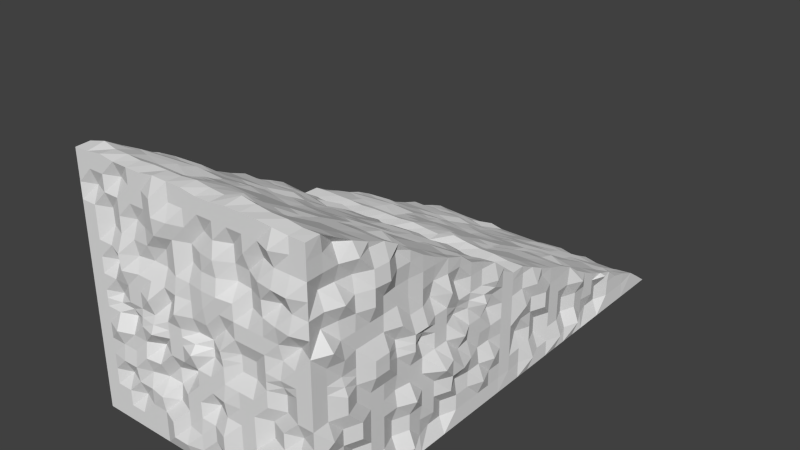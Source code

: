 # Source: baseRock-CurrentWIP.blend  (saved by Blender 2.69.0; exported with 4.5.12 LTS)
import bpy
from mathutils import Matrix  # noqa: F401  (used for matrix-valued properties, if any)

bpy.ops.wm.read_factory_settings(use_empty=True)
scene = bpy.context.scene
scene.name = 'Scene'

# ---- collections
col_collection_1 = bpy.data.collections.new('Collection 1'); scene.collection.children.link(col_collection_1)

# ---- world
world_world = bpy.data.worlds.new('World'); scene.world = world_world
world_world.color = (0.05088, 0.05088, 0.05088)
world_world.use_sun_shadow = False
world_world.sun_shadow_jitter_overblur = 0.0
world_world.cycles.sampling_method = 'MANUAL'
world_world.cycles.sample_map_resolution = 256

# ---- meshes
me_cube_002 = bpy.data.meshes.new('Cube.002')
me_cube_002.from_pydata([(-1.0, -1.0, 1.0), (1.0, 1.0, 1.0), (1.0, -1.0, 1.0), (-1.0, -0.9999, 1.938), (-1.0, 1.0, 1.001), (1.0, 1.0, 1.001), (1.0, -1.001, 1.938), (-1.0, -0.007612, 1.505), (-1.0, 0.0, 1.0), (0.0, 1.0, 1.0), (0.9944, 0.005569, 1.5), (1.0, 0.0, 1.0), (0.0, -0.989, 1.938), (0.0, -1.0, 1.0), (0.0, 0.0, 0.9946), (-1.0, 0.5022, 1.265), (-1.0, -0.5, 1.0), (0.5, 1.0, 1.0), (-0.5, 1.0, 1.0), (1.0, -0.5023, 1.763), (1.0, -1.0, 1.5), (1.0, 0.5, 1.0), (-0.5, -1.036, 1.938), (0.5, -1.0, 1.0), (-1.0, -1.0, 1.5), (-1.0, -0.5023, 1.763), (-1.0, 0.5, 1.0), (0.9944, 0.5056, 1.25), (1.0, -0.5, 1.0), (0.5, -0.9804, 1.938), (-0.5, -1.0, 1.0), (-0.9778, 0.005569, 1.25), (-1.02, -0.4944, 1.5), (0.0, -1.0, 1.5), (0.5, 0.0, 1.0), (-0.5, 0.0, 1.0), (0.0, -0.5, 1.0), (0.0, 0.5, 1.0), (-0.5, -0.974, 1.5), (0.5, 0.5, 1.023), (0.5, -1.0, 1.5), (0.5, -0.5, 1.0), (-0.5, -0.5, 1.023), (-0.5, 0.5, 1.0), (-1.0, 0.7692, 1.159), (0.9944, -0.4944, 1.5), (-1.0, -0.75, 1.0), (0.75, 1.0, 1.0), (-0.75, 1.0, 1.0), (1.0, -0.7603, 1.879), (1.0, -1.0, 1.25), (1.0, 0.75, 1.0), (-0.75, -1.013, 1.938), (0.75, -1.0, 1.0), (-1.0, -1.0, 1.25), (-1.0, -0.7603, 1.879), (-1.0, 0.75, 1.0), (-1.0, 0.875, 1.001), (1.0, 0.7714, 1.162), (1.0, -0.75, 1.0), (0.75, -1.015, 1.938), (-0.75, -1.0, 1.0), (0.9778, 0.005569, 1.25), (0.0, -1.017, 1.25), (0.75, 0.0, 1.0), (-0.75, 0.0, 0.9751), (0.0, -0.75, 1.0), (0.0, 0.25, 1.0), (-1.0, 0.2502, 1.388), (-1.0, -0.25, 1.0), (0.25, 1.0, 1.0), (-0.25, 1.0, 1.0), (1.0, -0.2379, 1.654), (1.0, -1.0, 1.75), (1.0, 0.25, 1.0), (-0.25, -0.9798, 1.938), (0.25, -1.0, 1.0), (-1.0, -1.0, 1.75), (-1.0, -0.2383, 1.653), (-1.0, 0.25, 1.0), (1.0, 0.2505, 1.389), (1.0, -0.25, 1.0), (0.25, -0.9882, 1.938), (-0.25, -1.0, 1.0), (0.9944, -0.4944, 1.25), (0.9944, -0.7444, 1.5), (0.9944, -0.2444, 1.5), (0.0, -1.0, 1.75), (0.25, 0.0, 1.015), (-0.25, 0.0, 1.0), (0.0, -0.25, 1.0), (0.0, 0.75, 0.9792), (-0.5, -0.9887, 1.25), (-0.5, -0.99, 1.75), (-0.25, -0.9379, 1.5), (-0.75, -0.9883, 1.5), (0.75, 0.5, 0.9792), (0.25, 0.5, 1.023), (0.5, 0.25, 1.0), (0.5, 0.75, 1.0), (0.9477, -0.2444, 1.25), (0.9477, 0.2556, 1.25), (0.9944, -0.7444, 1.25), (1.041, -0.7444, 1.75), (0.9778, 0.005569, 1.125), (0.9944, 0.5056, 1.125), (0.5, -1.0, 1.25), (0.5, -1.0, 1.75), (0.75, -1.0, 1.5), (0.25, -1.0, 1.5), (0.75, -0.5, 1.023), (0.25, -0.5, 1.023), (0.5, -0.75, 1.0), (0.5, -0.25, 1.0), (-0.25, -0.5, 1.0), (-0.75, -0.5, 0.9985), (-0.5, -0.75, 0.9751), (-0.5, -0.25, 1.0), (-0.25, 0.5, 1.0), (-0.75, 0.5, 1.023), (-0.5, 0.25, 1.0), (-0.5, 0.75, 1.0), (-0.75, -0.9875, 1.25), (0.75, 0.75, 1.0), (0.9944, -0.4944, 1.125), (0.9944, -0.8694, 1.5), (0.9944, -0.3694, 1.5), (0.25, -1.047, 1.25), (0.75, -0.25, 1.0), (-0.25, -0.25, 0.9792), (-0.25, 0.75, 0.9792), (-0.25, -1.047, 1.25), (-0.25, -1.0, 1.75), (-0.75, -1.034, 1.75), (0.75, 0.25, 0.9792), (0.25, 0.25, 1.023), (0.25, 0.75, 0.9792), (0.9944, 0.005569, 1.375), (0.9944, -0.4944, 1.375), (0.9944, -0.4944, 1.625), (1.041, -0.6194, 1.5), (1.057, -0.1194, 1.5), (0.75, -1.0, 1.25), (0.75, -0.9537, 1.75), (0.25, -1.0, 1.75), (0.75, -0.75, 1.0), (0.25, -0.75, 1.0), (0.25, -0.25, 1.0), (-0.25, -0.75, 1.0), (-0.75, -0.75, 0.9751), (-0.75, -0.25, 1.023), (-0.25, 0.25, 1.0), (-0.75, 0.25, 0.9751), (-0.75, 0.75, 1.0), (-1.0, -0.875, 1.0), (0.875, 1.0, 1.0), (-0.875, 1.0, 1.0), (1.0, -0.8858, 1.941), (1.0, -1.0, 1.125), (1.0, 0.875, 1.0), (-0.875, -0.9894, 1.938), (0.875, -1.0, 1.0), (-1.0, -1.0, 1.125), (-0.9944, -0.8694, 1.938), (-1.0, 0.8846, 1.08), (-0.9944, -0.8694, 1.875), (1.0, 0.8835, 1.084), (1.0, -0.875, 1.0), (0.875, -0.9918, 1.937), (-0.875, -1.0, 1.0), (1.0, 0.6403, 1.217), (-0.9944, -0.6194, 1.625), (0.0, -1.017, 1.125), (0.875, 0.0, 1.0), (-0.875, 0.0, 1.0), (0.0, -0.875, 1.0), (0.0, 0.125, 1.0), (-1.0, 0.1176, 1.442), (-1.0, -0.125, 1.0), (0.125, 1.0, 1.0), (-0.125, 1.0, 1.0), (1.0, -0.1259, 1.576), (1.0, -1.0, 1.875), (1.0, 0.125, 1.0), (-0.125, -1.035, 1.938), (0.125, -1.0, 1.0), (-1.0, -1.0, 1.875), (-1.0, -0.1256, 1.576), (0.9944, -0.2444, 1.125), (-1.0, 0.125, 1.0), (-0.9755, -0.3694, 1.375), (1.0, 0.118, 1.443), (1.0, -0.125, 1.0), (0.125, -0.9894, 1.938), (-0.125, -1.0, 1.0), (0.9477, -0.2444, 1.375), (0.9944, -0.3694, 1.25), (0.9944, -0.1194, 1.25), (-0.9944, -0.1194, 1.375), (-0.9477, -0.1194, 1.125), (0.0, -1.047, 1.875), (0.125, 0.0, 1.0), (-0.125, 0.0, 1.015), (0.0, -0.125, 0.9792), (0.0, 0.875, 1.0), (0.9477, 0.2556, 1.125), (1.042, 0.2556, 1.375), (0.9944, 0.1306, 1.25), (0.9944, 0.3806, 1.25), (-0.5, -0.9862, 1.125), (-0.5, -1.019, 1.875), (-0.125, -1.0, 1.5), (-0.625, -1.017, 1.5), (0.875, 0.5, 0.9792), (0.125, 0.5, 0.9792), (0.5, 0.125, 1.0), (0.5, 0.625, 1.023), (1.042, -0.7444, 1.125), (0.9944, -0.7444, 1.375), (0.9944, -0.8694, 1.25), (0.9477, -0.6194, 1.25), (0.9941, -0.7444, 1.625), (0.9944, -0.8694, 1.75), (0.9944, -0.6194, 1.75), (-0.9944, 0.1306, 1.375), (-1.042, 0.3806, 1.125), (-0.9944, -0.8694, 1.375), (-0.9944, -0.6194, 1.375), (-0.9944, -0.6194, 1.125), (0.5, -1.0, 1.125), (0.5, -0.9537, 1.875), (0.875, -1.0, 1.5), (0.375, -1.0, 1.5), (0.875, -0.5, 1.0), (0.125, -0.5, 1.023), (0.5, -0.875, 1.0), (0.5, -0.375, 1.0), (-0.125, -0.5, 1.0), (-0.875, -0.5, 1.0), (-0.5, -0.875, 0.9751), (-0.5, -0.375, 1.0), (-0.125, 0.5, 0.9751), (-0.875, 0.5, 1.0), (-0.5, 0.125, 1.0), (-0.5, 0.625, 1.0), (-1.0, 0.6385, 1.215), (-1.0, -0.625, 1.0), (0.625, 1.0, 1.0), (-0.625, 1.0, 1.0), (1.0, -0.6348, 1.817), (1.0, -1.0, 1.375), (1.0, 0.625, 1.0), (-0.625, -0.9906, 1.938), (0.625, -1.0, 1.0), (-1.0, -1.0, 1.375), (-1.0, -0.6345, 1.817), (-1.0, 0.625, 1.0), (1.0, -0.625, 1.0), (0.625, -1.015, 1.938), (-0.625, -1.0, 1.0), (-0.9944, 0.6306, 1.125), (-0.9944, -0.8694, 1.625), (-0.9944, -0.3694, 1.625), (-0.9944, -0.3694, 1.125), (0.0, -1.0, 1.375), (0.625, 0.0, 1.0), (-0.625, 0.0, 0.9751), (0.0, -0.625, 1.023), (0.0, 0.375, 1.0), (-1.0, 0.389, 1.342), (-1.0, -0.375, 1.0), (0.375, 1.0, 1.0), (-0.375, 1.0, 1.0), (1.0, -0.3634, 1.716), (1.0, -1.0, 1.625), (1.0, 0.375, 1.0), (-0.375, -1.036, 1.938), (0.375, -1.0, 1.0), (-1.0, -1.0, 1.625), (-1.0, -0.3642, 1.715), (-1.0, 0.375, 1.0), (1.0, 0.3894, 1.342), (1.0, -0.375, 1.0), (0.375, -0.9669, 1.938), (-0.375, -1.0, 1.0), (-1.042, 0.1306, 1.125), (-0.9944, -0.8694, 1.125), (0.0, -1.0, 1.625), (0.375, 0.0, 1.0), (-0.375, 0.0, 1.0), (0.0, -0.375, 1.0), (0.0, 0.625, 0.9792), (1.042, -0.1194, 1.125), (0.9944, 0.3806, 1.125), (0.9944, -0.6194, 1.125), (1.041, -0.6194, 1.625), (-0.5, -0.9862, 1.375), (-0.5, -0.9879, 1.625), (-0.375, -0.9379, 1.5), (-0.875, -0.9873, 1.5), (0.625, 0.5, 1.0), (0.375, 0.5, 1.023), (0.5, 0.375, 1.0), (0.5, 0.875, 1.0), (0.9944, 0.6306, 1.125), (1.042, -0.3694, 1.125), (0.9944, -0.3694, 1.375), (0.9944, -0.1194, 1.375), (0.9477, 0.1306, 1.125), (0.9944, 0.1306, 1.375), (0.5, -1.0, 1.375), (0.5, -1.0, 1.625), (0.625, -0.9537, 1.5), (0.125, -0.9379, 1.5), (0.625, -0.5, 1.023), (0.375, -0.5, 0.9781), (0.5, -0.625, 0.9781), (0.5, -0.125, 1.0), (-0.375, -0.5, 1.023), (-0.625, -0.5, 0.9751), (-0.5, -0.625, 1.0), (-0.5, -0.125, 1.0), (-0.375, 0.5, 1.0), (-0.625, 0.5, 1.023), (-0.5, 0.375, 1.023), (-0.5, 0.875, 1.0), (0.9944, -0.8694, 1.125), (0.9477, -0.8694, 1.375), (0.9477, -0.6194, 1.375), (1.041, -0.8694, 1.625), (-0.75, -1.037, 1.125), (-0.75, -0.9896, 1.375), (-0.625, -0.9433, 1.25), (-0.875, -0.988, 1.25), (0.875, 0.75, 1.0), (0.625, 0.75, 1.0), (0.75, 0.625, 1.0), (0.75, 0.875, 1.0), (0.9944, -0.8694, 1.875), (0.9944, -0.3694, 1.625), (0.25, -1.0, 1.125), (0.25, -1.047, 1.375), (0.375, -1.0, 1.25), (0.125, -1.0, 1.25), (0.875, -0.25, 1.0), (0.625, -0.25, 1.023), (0.75, -0.375, 1.0), (0.75, -0.125, 1.0), (-0.125, -0.25, 0.9792), (-0.375, -0.25, 1.0), (-0.25, -0.375, 1.0), (-0.25, -0.125, 1.0), (-0.125, 0.75, 0.9543), (-0.375, 0.75, 0.9751), (-0.25, 0.625, 0.9751), (-0.25, 0.875, 1.0), (-1.042, 0.7556, 1.125), (-0.9944, -0.8694, 1.75), (-0.9944, -0.6194, 1.75), (-0.9944, -0.7444, 1.625), (-1.057, -0.2444, 1.625), (-0.9944, -0.3694, 1.25), (-0.9944, -0.1194, 1.25), (-0.25, -1.047, 1.125), (-0.25, -0.9523, 1.375), (-0.125, -1.0, 1.25), (-0.375, -1.0, 1.25), (-0.25, -0.9379, 1.625), (-0.25, -1.0, 1.875), (-0.125, -1.0, 1.75), (-0.375, -0.9379, 1.75), (-0.75, -0.9872, 1.625), (-0.75, -1.035, 1.875), (-0.625, -0.9888, 1.75), (-0.875, -0.9886, 1.75), (0.875, 0.25, 0.9792), (0.625, 0.25, 1.0), (0.75, 0.125, 0.9792), (0.75, 0.375, 1.0), (0.375, 0.25, 1.0), (0.125, 0.25, 1.0), (0.25, 0.125, 1.0), (0.25, 0.375, 1.023), (0.375, 0.75, 0.9792), (0.125, 0.75, 0.9792), (0.25, 0.625, 1.0), (0.25, 0.875, 1.0), (-1.042, -0.2444, 1.375), (-0.9477, -0.2444, 1.125), (-0.9944, 0.1306, 1.25), (-0.9944, 0.3806, 1.25), (-0.9944, 0.2556, 1.125), (-0.9944, -0.8694, 1.25), (-1.044, -0.6194, 1.25), (-1.042, -0.7444, 1.375), (-0.9944, -0.7444, 1.125), (-0.9944, -0.8694, 1.5), (-1.057, -0.3694, 1.5), (-0.9778, -0.4944, 1.625), (-0.9944, -0.4944, 1.375), (0.75, -0.9523, 1.125), (0.75, -1.0, 1.375), (0.875, -1.0, 1.25), (0.625, -1.047, 1.25), (0.75, -1.0, 1.625), (0.75, -0.9523, 1.875), (0.875, -1.0, 1.75), (0.625, -1.0, 1.75), (0.25, -1.019, 1.625), (0.25, -1.0, 1.875), (0.375, -1.0, 1.75), (0.125, -1.0, 1.75), (0.875, -0.75, 1.0), (0.625, -0.75, 0.9781), (0.75, -0.875, 1.0), (0.75, -0.625, 1.0), (0.375, -0.75, 1.0), (0.125, -0.75, 1.0), (0.25, -0.875, 1.0), (0.25, -0.625, 1.001), (0.375, -0.25, 1.015), (0.125, -0.25, 1.0), (0.25, -0.375, 1.0), (0.25, -0.125, 1.015), (-0.125, -0.75, 1.0), (-0.375, -0.75, 0.9751), (-0.25, -0.875, 1.0), (-0.25, -0.625, 1.0), (-0.625, -0.75, 1.0), (-0.875, -0.75, 1.0), (-0.75, -0.875, 1.0), (-0.75, -0.625, 0.9751), (-0.625, -0.25, 1.0), (-0.875, -0.25, 1.0), (-0.75, -0.375, 1.023), (-0.75, -0.125, 1.0), (-0.125, 0.25, 1.0), (-0.375, 0.25, 1.0), (-0.25, 0.125, 1.0), (-0.25, 0.375, 1.0), (-0.625, 0.25, 1.0), (-0.875, 0.25, 1.0), (-0.75, 0.125, 0.9751), (-0.75, 0.375, 1.0), (-0.625, 0.75, 1.0), (-0.875, 0.75, 1.0), (-0.75, 0.625, 1.0), (-0.75, 0.875, 1.0), (-0.875, -0.9882, 1.125), (0.875, 0.875, 1.0), (0.125, -0.9523, 1.125), (0.875, -0.125, 1.0), (-0.125, -0.125, 0.9946), (-0.125, 0.875, 1.0), (-0.9944, 0.005569, 1.375), (-0.375, -1.0, 1.125), (-0.375, -1.0, 1.625), (-0.875, -1.034, 1.625), (0.875, 0.375, 1.0), (0.375, 0.375, 1.023), (0.375, 0.875, 1.0), (0.625, -1.0, 1.125), (0.625, -0.9537, 1.625), (0.125, -1.0, 1.625), (0.875, -0.625, 1.0), (0.375, -0.625, 0.9781), (0.375, -0.125, 1.015), (-0.125, -0.625, 1.0), (-0.625, -0.625, 1.0), (-0.625, -0.125, 1.0), (-0.125, 0.375, 1.0), (-0.625, 0.375, 0.9985), (-0.625, 0.875, 1.0), (-0.9944, 0.5056, 1.125), (-0.9778, -0.6194, 1.5), (-0.625, -0.9895, 1.125), (-0.625, -0.945, 1.375), (-0.875, -0.9423, 1.375), (0.875, 0.625, 1.0), (0.625, 0.625, 1.0), (0.625, 0.875, 1.0), (-0.9944, -0.1194, 1.5), (-0.9944, -0.4944, 1.125), (0.375, -0.9523, 1.125), (0.375, -1.0, 1.375), (0.125, -1.0, 1.375), (0.875, -0.375, 1.0), (0.625, -0.375, 1.023), (0.625, -0.125, 1.0), (-0.125, -0.375, 1.023), (-0.375, -0.375, 1.0), (-0.375, -0.125, 1.0), (-0.125, 0.625, 1.0), (-0.375, 0.625, 0.9751), (-0.375, 0.875, 1.0), (-0.9778, 0.005569, 1.125), (-0.125, -1.047, 1.125), (-0.125, -1.0, 1.375), (-0.375, -1.019, 1.375), (-0.125, -0.8952, 1.625), (-0.125, -1.0, 1.875), (-0.375, -1.047, 1.875), (-0.625, -1.0, 1.625), (-0.625, -0.9892, 1.875), (-0.875, -0.9887, 1.875), (0.875, 0.125, 1.0), (0.625, 0.125, 0.9792), (0.625, 0.375, 0.9792), (0.375, 0.125, 1.0), (0.125, 0.125, 1.0), (0.125, 0.375, 1.003), (0.375, 0.625, 1.0), (0.125, 0.625, 0.9792), (0.125, 0.875, 1.0), (-0.9477, -0.7444, 1.75), (-0.9477, -0.2444, 1.25), (-0.9477, 0.2556, 1.25), (-0.9944, -0.7444, 1.25), (-0.9778, -0.7444, 1.5), (-1.057, -0.2444, 1.5), (-0.9944, -0.4944, 1.25), (0.875, -1.0, 1.125), (0.875, -1.047, 1.375), (0.625, -1.047, 1.375), (0.875, -0.9537, 1.625), (0.875, -1.0, 1.875), (0.625, -1.0, 1.875), (0.375, -1.0, 1.625), (0.375, -0.9537, 1.875), (0.125, -0.9537, 1.875), (0.875, -0.875, 1.0), (0.625, -0.875, 1.0), (0.625, -0.625, 0.9781), (0.375, -0.875, 1.0), (0.125, -0.875, 1.0), (0.125, -0.625, 1.023), (0.375, -0.375, 1.0), (0.125, -0.375, 1.023), (0.125, -0.125, 1.0), (-0.125, -0.875, 1.0), (-0.375, -0.875, 1.0), (-0.375, -0.625, 0.9751), (-0.625, -0.875, 0.9751), (-0.875, -0.875, 1.0), (-0.875, -0.625, 1.0), (-0.625, -0.375, 1.023), (-0.875, -0.375, 1.0), (-0.875, -0.125, 1.0), (-0.125, 0.125, 1.015), (-0.375, 0.125, 1.0), (-0.375, 0.375, 1.023), (-0.625, 0.125, 1.0), (-0.875, 0.125, 1.0), (-0.875, 0.375, 0.9751), (-0.625, 0.625, 1.0), (-0.875, 0.625, 1.0), (-0.875, 0.875, 1.0), (1.967e-06, 0.001556, 1.516), (1.967e-06, 0.5, 1.262), (1.967e-06, -0.5037, 1.761), (-0.5, -0.001877, 1.512), (0.5, -0.001877, 1.512), (0.5, 0.4852, 1.245), (-0.5, 0.5, 1.262), (-0.5, -0.5185, 1.744), (0.5, -0.5037, 1.761), (1.967e-06, 0.7509, 1.138), (1.967e-06, -0.739, 1.904), (-0.75, -0.001877, 1.512), (0.25, -0.001877, 1.512), (1.967e-06, 0.2394, 1.376), (1.967e-06, -0.2528, 1.636), (-0.25, -0.001877, 1.512), (0.75, 0.01124, 1.527), (0.5, 0.764, 1.153), (0.5, 0.2343, 1.37), (0.25, 0.5, 1.262), (0.75, 0.5, 1.262), (-0.5, 0.7362, 1.12), (-0.5, 0.2343, 1.37), (-0.75, 0.5, 1.262), (-0.25, 0.5, 1.262), (-0.5, -0.2528, 1.636), (-0.5, -0.7576, 1.882), (-0.75, -0.488, 1.779), (-0.25, -0.5037, 1.761), (0.5, -0.2528, 1.636), (0.5, -0.7694, 1.868), (0.25, -0.5037, 1.761), (0.75, -0.5037, 1.761), (0.75, 0.7509, 1.138), (-0.25, 0.7509, 1.138), (-0.25, -0.2397, 1.652), (0.75, -0.2397, 1.652), (0.25, 0.764, 1.153), (0.25, 0.2343, 1.37), (0.75, 0.2622, 1.402), (-0.75, 0.743, 1.128), (-0.75, 0.2491, 1.387), (-0.25, 0.2491, 1.387), (-0.75, -0.2528, 1.636), (-0.75, -0.739, 1.904), (-0.25, -0.7694, 1.868), (0.25, -0.2528, 1.636), (0.25, -0.739, 1.904), (0.75, -0.7547, 1.885), (1.967e-06, 0.8764, 1.075), (1.967e-06, -0.8733, 1.956), (-0.875, -0.001877, 1.512), (0.125, -0.001877, 1.512), (1.967e-06, 0.1236, 1.449), (1.967e-06, -0.137, 1.563), (-0.125, 0.01124, 1.527), (0.875, -0.001877, 1.512), (0.5, 0.8895, 1.091), (0.5, 0.1367, 1.465), (0.125, 0.5, 1.262), (0.625, 0.4852, 1.245), (-0.5, 0.8894, 1.091), (-0.5, 0.1088, 1.432), (-0.875, 0.513, 1.278), (-0.375, 0.5, 1.262), (-0.5, -0.1273, 1.574), (-0.5, -0.884, 1.943), (-0.875, -0.488, 1.779), (-0.375, -0.5037, 1.761), (0.5, -0.1116, 1.592), (0.5, -0.8733, 1.956), (0.125, -0.5037, 1.761), (0.625, -0.5037, 1.761), (1.967e-06, 0.6255, 1.2), (1.967e-06, -0.6135, 1.842), (-0.625, -0.01662, 1.494), (0.375, -0.001877, 1.512), (1.967e-06, 0.3745, 1.325), (1.967e-06, -0.3783, 1.699), (-0.375, -0.001877, 1.512), (0.625, 0.01124, 1.527), (0.5, 0.6255, 1.2), (0.5, 0.3598, 1.307), (0.375, 0.5, 1.262), (0.875, 0.5134, 1.278), (-0.5, 0.6107, 1.183), (-0.5, 0.3883, 1.341), (-0.625, 0.5138, 1.278), (-0.125, 0.5, 1.262), (-0.5, -0.393, 1.681), (-0.5, -0.6135, 1.842), (-0.625, -0.5037, 1.761), (-0.125, -0.5037, 1.761), (0.5, -0.3783, 1.699), (0.5, -0.6439, 1.806), (0.375, -0.5185, 1.744), (0.875, -0.5037, 1.761), (0.75, 0.8764, 1.075), (0.75, 0.6255, 1.2), (0.625, 0.7509, 1.138), (0.875, 0.7643, 1.153), (-0.25, 0.8764, 1.075), (-0.25, 0.6107, 1.183), (-0.375, 0.7509, 1.138), (-0.125, 0.7509, 1.138), (-0.25, -0.1142, 1.589), (-0.25, -0.3783, 1.699), (-0.375, -0.2528, 1.636), (-0.125, -0.2528, 1.636), (0.75, -0.09851, 1.608), (0.75, -0.3626, 1.717), (0.625, -0.2371, 1.655), (0.875, -0.2528, 1.636), (0.25, 0.8895, 1.091), (0.25, 0.6255, 1.2), (0.125, 0.764, 1.153), (0.375, 0.7509, 1.138), (0.25, 0.3745, 1.325), (0.25, 0.1236, 1.449), (0.125, 0.2491, 1.387), (0.375, 0.2343, 1.37), (0.75, 0.3876, 1.34), (0.75, 0.1367, 1.465), (0.625, 0.2491, 1.387), (0.875, 0.2491, 1.387), (-0.75, 0.8764, 1.075), (-0.75, 0.6393, 1.216), (-0.875, 0.7509, 1.138), (-0.625, 0.7509, 1.138), (-0.75, 0.3876, 1.34), (-0.75, 0.1236, 1.449), (-0.875, 0.2491, 1.387), (-0.625, 0.2481, 1.386), (-0.25, 0.3648, 1.313), (-0.25, 0.1236, 1.449), (-0.375, 0.2491, 1.387), (-0.125, 0.2394, 1.376), (-0.75, -0.1273, 1.574), (-0.75, -0.3626, 1.717), (-0.875, -0.2528, 1.636), (-0.625, -0.2528, 1.636), (-0.75, -0.6292, 1.823), (-0.75, -0.8801, 1.948), (-0.875, -0.7416, 1.901), (-0.625, -0.739, 1.904), (-0.25, -0.6292, 1.823), (-0.25, -0.8801, 1.948), (-0.375, -0.7694, 1.868), (-0.125, -0.7547, 1.885), (0.25, -0.1273, 1.574), (0.25, -0.3783, 1.699), (0.125, -0.2528, 1.636), (0.375, -0.2528, 1.636), (0.25, -0.6292, 1.823), (0.25, -0.884, 1.943), (0.125, -0.739, 1.904), (0.375, -0.7547, 1.885), (0.75, -0.6292, 1.823), (0.75, -0.8801, 1.948), (0.625, -0.7547, 1.885), (0.875, -0.7547, 1.885), (0.875, 0.882, 1.082), (-0.125, 0.8764, 1.075), (-0.125, -0.1239, 1.578), (0.875, -0.1273, 1.574), (0.375, 0.8764, 1.075), (0.375, 0.3598, 1.307), (0.875, 0.3745, 1.325), (-0.625, 0.8764, 1.075), (-0.625, 0.3883, 1.341), (-0.125, 0.3648, 1.313), (-0.625, -0.1273, 1.574), (-0.625, -0.6292, 1.823), (-0.125, -0.6292, 1.823), (0.375, -0.1273, 1.574), (0.375, -0.6282, 1.824), (0.875, -0.6292, 1.823), (0.625, 0.8764, 1.075), (0.625, 0.6255, 1.2), (0.875, 0.6255, 1.2), (-0.375, 0.8764, 1.075), (-0.375, 0.6107, 1.183), (-0.125, 0.6255, 1.2), (-0.375, -0.1421, 1.557), (-0.375, -0.3783, 1.699), (-0.125, -0.3783, 1.699), (0.625, -0.1273, 1.574), (0.625, -0.3626, 1.717), (0.875, -0.3649, 1.714), (0.125, 0.8764, 1.075), (0.125, 0.6386, 1.215), (0.375, 0.6386, 1.215), (0.125, 0.3745, 1.325), (0.125, 0.1236, 1.449), (0.375, 0.122, 1.447), (0.625, 0.3745, 1.325), (0.625, 0.1367, 1.465), (0.875, 0.1236, 1.449), (-0.875, 0.8685, 1.066), (-0.875, 0.6255, 1.2), (-0.625, 0.6393, 1.216), (-0.875, 0.3876, 1.34), (-0.875, 0.1236, 1.449), (-0.625, 0.1088, 1.432), (-0.375, 0.3745, 1.325), (-0.375, 0.1088, 1.432), (-0.125, 0.1236, 1.449), (-0.875, -0.1143, 1.589), (-0.875, -0.3783, 1.699), (-0.625, -0.3626, 1.717), (-0.875, -0.6135, 1.842), (-0.875, -0.8671, 1.943), (-0.625, -0.8801, 1.948), (-0.375, -0.6439, 1.806), (-0.375, -0.8801, 1.948), (-0.125, -0.8801, 1.948), (0.125, -0.137, 1.563), (0.125, -0.3783, 1.699), (0.375, -0.393, 1.681), (0.125, -0.6292, 1.823), (0.125, -0.8801, 1.948), (0.375, -0.8644, 1.966), (0.625, -0.6292, 1.823), (0.625, -0.8801, 1.948), (0.875, -0.8872, 1.939)], [], [(519, 481, 187, 360), (448, 162, 0, 169), (337, 47, 155, 449), (68, 269, 390, 516), (450, 172, 13, 185), (451, 173, 11, 192), (452, 202, 14, 203), (180, 719, 606, 9), (390, 516, 391, 225), (15, 390, 269), (518, 396, 226, 394), (394, 226, 392, 517), (474, 518, 394, 227), (455, 209, 30, 284), (456, 297, 38, 298), (457, 278, 24, 299), (458, 213, 21, 275), (459, 301, 39, 302), (460, 271, 17, 303), (32, 474, 227, 399), (399, 227, 393, 520), (393, 517, 395, 228), (520, 393, 228, 482), (461, 229, 23, 253), (462, 311, 40, 312), (463, 287, 33, 313), (464, 233, 28, 257), (465, 315, 41, 316), (466, 288, 34, 317), (467, 237, 36, 267), (468, 319, 42, 320), (469, 266, 35, 321), (470, 241, 37, 268), (471, 323, 43, 324), (472, 248, 18, 325), (475, 330, 61, 259), (476, 331, 122, 332), (477, 254, 54, 333), (478, 334, 51, 251), (479, 335, 123, 336), (514, 357, 261, 359), (359, 261, 396, 518), (360, 262, 397, 519), (361, 520, 482, 263), (515, 361, 263, 388), (483, 340, 76, 277), (484, 341, 127, 342), (485, 264, 63, 343), (486, 344, 81, 282), (487, 345, 128, 346), (488, 265, 64, 347), (489, 348, 90, 290), (490, 349, 129, 350), (491, 289, 89, 351), (492, 352, 91, 291), (493, 353, 130, 354), (494, 272, 71, 355), (389, 31, 495, 285), (516, 389, 285, 391), (517, 392, 286, 395), (496, 363, 83, 194), (497, 364, 131, 365), (498, 296, 92, 366), (499, 367, 94, 211), (500, 368, 132, 369), (501, 210, 93, 370), (502, 371, 95, 212), (503, 372, 133, 373), (504, 186, 77, 374), (505, 375, 74, 183), (506, 376, 134, 377), (507, 300, 96, 378), (508, 379, 98, 215), (509, 380, 135, 381), (510, 214, 97, 382), (511, 383, 99, 216), (512, 384, 136, 385), (171, 359, 518, 474), (190, 399, 520, 361), (198, 387, 515, 362), (224, 454, 31, 389), (227, 394, 517, 393), (262, 398, 32, 397), (295, 139, 45, 140), (306, 195, 100, 196), (307, 137, 62, 197), (521, 400, 53, 161), (522, 401, 142, 402), (523, 310, 106, 403), (524, 404, 108, 231), (525, 405, 143, 406), (526, 230, 107, 407), (527, 408, 109, 232), (528, 409, 144, 410), (529, 200, 87, 411), (530, 412, 59, 167), (531, 413, 145, 414), (532, 314, 110, 415), (533, 416, 112, 235), (534, 417, 146, 418), (535, 234, 111, 419), (536, 420, 113, 236), (537, 421, 147, 422), (538, 201, 88, 423), (539, 424, 66, 175), (540, 425, 148, 426), (541, 318, 114, 427), (542, 428, 116, 239), (543, 429, 149, 430), (544, 238, 115, 431), (545, 432, 117, 240), (546, 433, 150, 434), (547, 174, 65, 435), (548, 436, 67, 176), (549, 437, 151, 438), (550, 322, 118, 439), (551, 440, 120, 243), (552, 441, 152, 442), (553, 242, 119, 443), (554, 444, 121, 244), (555, 445, 153, 446), (556, 156, 48, 447), (309, 206, 101, 207), (330, 448, 169, 61), (122, 333, 448, 330), (333, 54, 162, 448), (334, 449, 159, 51), (123, 337, 449, 334), (303, 17, 247, 480), (327, 218, 102, 219), (328, 138, 84, 220), (329, 221, 85, 125), (157, 6, 182, 338), (72, 273, 339), (340, 450, 185, 76), (127, 343, 450, 340), (343, 63, 172, 450), (344, 451, 192, 81), (128, 347, 451, 344), (347, 64, 173, 451), (348, 452, 203, 90), (129, 351, 452, 348), (351, 89, 202, 452), (352, 453, 204, 91), (130, 355, 453, 352), (355, 71, 180, 453), (100, 197, 292, 188), (197, 62, 104, 292), (363, 455, 284, 83), (131, 366, 455, 363), (366, 92, 209, 455), (367, 456, 298, 94), (132, 370, 456, 367), (370, 93, 297, 456), (371, 457, 299, 95), (133, 374, 457, 371), (374, 77, 278, 457), (375, 458, 275, 74), (134, 378, 458, 375), (378, 96, 213, 458), (379, 459, 302, 98), (135, 382, 459, 379), (382, 97, 301, 459), (383, 460, 303, 99), (136, 386, 460, 383), (101, 208, 293, 205), (27, 170, 736, 641), (102, 220, 294, 217), (220, 84, 124, 294), (221, 295, 140, 85), (103, 223, 295, 221), (58, 657, 736, 170), (84, 196, 305, 124), (196, 100, 188, 305), (138, 306, 196, 84), (45, 126, 306, 138), (126, 86, 195, 306), (195, 307, 197, 100), (86, 141, 307, 195), (10, 181, 141), (400, 461, 253, 53), (142, 403, 461, 400), (403, 106, 229, 461), (404, 462, 312, 108), (143, 407, 462, 404), (407, 107, 311, 462), (408, 463, 313, 109), (144, 411, 463, 408), (411, 87, 287, 463), (412, 464, 257, 59), (145, 415, 464, 412), (415, 110, 233, 464), (416, 465, 316, 112), (146, 419, 465, 416), (419, 111, 315, 465), (420, 466, 317, 113), (147, 423, 466, 420), (423, 88, 288, 466), (424, 467, 267, 66), (148, 427, 467, 424), (427, 114, 237, 467), (428, 468, 320, 116), (149, 431, 468, 428), (431, 115, 319, 468), (432, 469, 321, 117), (150, 435, 469, 432), (435, 65, 266, 469), (436, 470, 268, 67), (151, 439, 470, 436), (439, 118, 241, 470), (440, 471, 324, 120), (152, 443, 471, 440), (443, 119, 323, 471), (444, 472, 325, 121), (153, 447, 472, 444), (447, 48, 248, 472), (62, 207, 308, 104), (207, 101, 205, 308), (137, 309, 207, 62), (209, 475, 259, 30), (92, 332, 475, 209), (332, 122, 330, 475), (296, 476, 332, 92), (38, 212, 476, 296), (212, 95, 331, 476), (331, 477, 333, 122), (95, 299, 477, 331), (299, 24, 254, 477), (213, 478, 251, 21), (96, 336, 478, 213), (336, 123, 334, 478), (300, 479, 336, 96), (39, 216, 479, 300), (216, 99, 335, 479), (335, 480, 337, 123), (99, 303, 480, 335), (386, 70, 271, 460), (219, 102, 217, 326), (125, 85, 218, 327), (218, 328, 220, 102), (85, 140, 328, 218), (140, 45, 138, 328), (222, 103, 221, 329), (139, 339, 126, 45), (229, 483, 277, 23), (106, 342, 483, 229), (342, 127, 340, 483), (310, 484, 342, 106), (40, 232, 484, 310), (232, 109, 341, 484), (341, 485, 343, 127), (109, 313, 485, 341), (313, 33, 264, 485), (233, 486, 282, 28), (110, 346, 486, 233), (346, 128, 344, 486), (314, 487, 346, 110), (41, 236, 487, 314), (236, 113, 345, 487), (345, 488, 347, 128), (113, 317, 488, 345), (317, 34, 265, 488), (237, 489, 290, 36), (114, 350, 489, 237), (350, 129, 348, 489), (318, 490, 350, 114), (42, 240, 490, 318), (240, 117, 349, 490), (349, 491, 351, 129), (117, 321, 491, 349), (321, 35, 289, 491), (241, 492, 291, 37), (118, 354, 492, 241), (354, 130, 352, 492), (322, 493, 354, 118), (43, 244, 493, 322), (244, 121, 353, 493), (353, 494, 355, 130), (121, 325, 494, 353), (325, 18, 272, 494), (172, 496, 194, 13), (63, 365, 496, 172), (365, 131, 363, 496), (264, 497, 365, 63), (33, 211, 497, 264), (211, 94, 364, 497), (364, 498, 366, 131), (94, 298, 498, 364), (298, 38, 296, 498), (287, 499, 211, 33), (87, 369, 499, 287), (369, 132, 367, 499), (200, 500, 369, 87), (12, 184, 500, 200), (368, 501, 370, 132), (276, 22, 210, 501), (75, 276, 501, 368), (297, 502, 212, 38), (93, 373, 502, 297), (373, 133, 371, 502), (210, 503, 373, 93), (82, 193, 529, 409), (372, 504, 374, 133), (52, 160, 504, 372), (160, 3, 186, 504), (173, 505, 183, 11), (64, 377, 505, 173), (377, 134, 375, 505), (265, 506, 377, 64), (34, 215, 506, 265), (215, 98, 376, 506), (376, 507, 378, 134), (98, 302, 507, 376), (302, 39, 300, 507), (288, 508, 215, 34), (88, 381, 508, 288), (381, 135, 379, 508), (201, 509, 381, 88), (14, 176, 509, 201), (176, 67, 380, 509), (380, 510, 382, 135), (67, 268, 510, 380), (268, 37, 214, 510), (301, 511, 216, 39), (97, 385, 511, 301), (385, 136, 383, 511), (214, 512, 385, 97), (37, 291, 512, 214), (291, 91, 384, 512), (384, 513, 386, 136), (91, 204, 513, 384), (358, 514, 359, 171), (279, 262, 398, 25), (398, 171, 474, 32), (7, 481, 198, 454), (397, 32, 399, 190), (519, 397, 190, 387), (387, 190, 361, 515), (481, 519, 387, 198), (360, 262, 279, 78), (454, 198, 362, 31), (362, 515, 388, 199), (31, 362, 199, 495), (158, 521, 161, 2), (50, 402, 521, 158), (402, 142, 400, 521), (250, 522, 402, 50), (20, 231, 522, 250), (231, 108, 401, 522), (401, 523, 403, 142), (108, 312, 523, 401), (312, 40, 310, 523), (274, 524, 231, 20), (73, 406, 524, 274), (406, 143, 404, 524), (182, 525, 406, 73), (405, 526, 407, 143), (60, 258, 526, 405), (258, 29, 230, 526), (311, 527, 232, 40), (107, 410, 527, 311), (410, 144, 408, 527), (230, 528, 410, 107), (29, 283, 528, 230), (283, 82, 409, 528), (409, 529, 411, 144), (252, 52, 372, 503), (168, 60, 405, 525), (161, 530, 167, 2), (53, 414, 530, 161), (414, 145, 412, 530), (253, 531, 414, 53), (23, 235, 531, 253), (235, 112, 413, 531), (413, 532, 415, 145), (112, 316, 532, 413), (316, 41, 314, 532), (277, 533, 235, 23), (76, 418, 533, 277), (418, 146, 416, 533), (185, 534, 418, 76), (13, 175, 534, 185), (175, 66, 417, 534), (417, 535, 419, 146), (66, 267, 535, 417), (267, 36, 234, 535), (315, 536, 236, 41), (111, 422, 536, 315), (422, 147, 420, 536), (234, 537, 422, 111), (36, 290, 537, 234), (290, 90, 421, 537), (421, 538, 423, 147), (90, 203, 538, 421), (203, 14, 201, 538), (194, 539, 175, 13), (83, 426, 539, 194), (426, 148, 424, 539), (284, 540, 426, 83), (30, 239, 540, 284), (239, 116, 425, 540), (425, 541, 427, 148), (116, 320, 541, 425), (320, 42, 318, 541), (259, 542, 239, 30), (61, 430, 542, 259), (430, 149, 428, 542), (169, 543, 430, 61), (0, 154, 543, 169), (154, 46, 429, 543), (429, 544, 431, 149), (46, 246, 544, 429), (246, 16, 238, 544), (319, 545, 240, 42), (115, 434, 545, 319), (434, 150, 432, 545), (238, 546, 434, 115), (16, 270, 546, 238), (270, 69, 433, 546), (433, 547, 435, 150), (69, 178, 547, 433), (178, 8, 174, 547), (202, 548, 176, 14), (89, 438, 548, 202), (438, 151, 436, 548), (289, 549, 438, 89), (35, 243, 549, 289), (243, 120, 437, 549), (437, 550, 439, 151), (120, 324, 550, 437), (324, 43, 322, 550), (266, 551, 243, 35), (65, 442, 551, 266), (442, 152, 440, 551), (174, 552, 442, 65), (8, 189, 552, 174), (189, 79, 441, 552), (441, 553, 443, 152), (79, 280, 553, 441), (280, 26, 242, 553), (323, 554, 244, 43), (119, 446, 554, 323), (446, 153, 444, 554), (242, 555, 446, 119), (26, 256, 555, 242), (256, 56, 445, 555), (445, 556, 447, 153), (720, 611, 557, 612), (723, 639, 562, 640), (726, 643, 563, 644), (727, 634, 558, 645), (728, 622, 560, 632), (729, 647, 564, 648), (730, 631, 559, 649), (731, 626, 561, 633), (732, 651, 565, 652), (735, 655, 590, 656), (738, 659, 591, 660), (739, 630, 566, 661), (740, 662, 572, 636), (741, 663, 592, 664), (742, 635, 571, 665), (743, 666, 573, 637), (744, 667, 593, 668), (747, 671, 594, 672), (748, 638, 574, 673), (749, 674, 576, 616), (750, 675, 595, 676), (751, 615, 575, 677), (752, 678, 577, 617), (753, 679, 596, 680), (756, 683, 597, 684), (757, 642, 578, 685), (758, 686, 580, 620), (759, 687, 598, 688), (760, 619, 579, 689), (761, 690, 581, 621), (762, 691, 599, 692), (763, 610, 570, 693), (764, 694, 568, 608), (765, 695, 600, 696), (766, 646, 582, 697), (767, 698, 584, 624), (768, 699, 601, 700), (769, 623, 583, 701), (770, 702, 585, 625), (771, 703, 602, 704), (772, 607, 567, 705), (773, 706, 569, 609), (774, 707, 603, 708), (775, 650, 586, 709), (776, 710, 588, 628), (777, 711, 604, 712), (778, 627, 587, 713), (779, 714, 589, 629), (780, 715, 605, 716), (590, 657, 718, 654), (591, 661, 719, 658), (661, 566, 606, 719), (662, 720, 612, 572), (592, 665, 720, 662), (665, 571, 611, 720), (666, 721, 613, 573), (593, 669, 721, 666), (594, 673, 722, 670), (673, 574, 614, 722), (674, 723, 640, 576), (595, 677, 723, 674), (677, 575, 639, 723), (678, 724, 641, 577), (596, 681, 724, 678), (597, 685, 725, 682), (685, 578, 618, 725), (686, 726, 644, 580), (598, 689, 726, 686), (689, 579, 643, 726), (690, 727, 645, 581), (599, 693, 727, 690), (693, 570, 634, 727), (694, 728, 632, 568), (600, 697, 728, 694), (697, 582, 622, 728), (698, 729, 648, 584), (601, 701, 729, 698), (701, 583, 647, 729), (702, 730, 649, 585), (602, 705, 730, 702), (705, 567, 631, 730), (706, 731, 633, 569), (603, 709, 731, 706), (709, 586, 626, 731), (710, 732, 652, 588), (604, 713, 732, 710), (713, 587, 651, 732), (714, 733, 653, 589), (605, 717, 733, 714), (574, 656, 734, 614), (656, 590, 654, 734), (638, 735, 656, 574), (562, 617, 735, 638), (617, 577, 655, 735), (655, 736, 657, 590), (577, 641, 736, 655), (578, 660, 737, 618), (660, 591, 658, 737), (642, 738, 660, 578), (563, 621, 738, 642), (621, 581, 659, 738), (659, 739, 661, 591), (581, 645, 739, 659), (645, 558, 630, 739), (622, 740, 636, 560), (582, 664, 740, 622), (664, 592, 662, 740), (646, 741, 664, 582), (564, 625, 741, 646), (625, 585, 663, 741), (663, 742, 665, 592), (585, 649, 742, 663), (649, 559, 635, 742), (626, 743, 637, 561), (586, 668, 743, 626), (668, 593, 666, 743), (650, 744, 668, 586), (565, 629, 744, 650), (629, 589, 667, 744), (667, 745, 669, 593), (589, 653, 745, 667), (566, 672, 746, 606), (672, 594, 670, 746), (630, 747, 672, 566), (558, 616, 747, 630), (616, 576, 671, 747), (671, 748, 673, 594), (576, 640, 748, 671), (640, 562, 638, 748), (634, 749, 616, 558), (570, 676, 749, 634), (676, 595, 674, 749), (610, 750, 676, 570), (557, 609, 750, 610), (609, 569, 675, 750), (675, 751, 677, 595), (569, 633, 751, 675), (633, 561, 615, 751), (639, 752, 617, 562), (575, 680, 752, 639), (680, 596, 678, 752), (615, 753, 680, 575), (561, 637, 753, 615), (637, 573, 679, 753), (679, 754, 681, 596), (573, 613, 754, 679), (684, 597, 682, 755), (620, 580, 683, 756), (683, 757, 685, 597), (580, 644, 757, 683), (644, 563, 642, 757), (688, 598, 686, 758), (608, 568, 687, 759), (687, 760, 689, 598), (568, 632, 760, 687), (632, 560, 619, 760), (643, 761, 621, 563), (579, 692, 761, 643), (692, 599, 690, 761), (619, 762, 692, 579), (560, 636, 762, 619), (636, 572, 691, 762), (691, 763, 693, 599), (572, 612, 763, 691), (612, 557, 610, 763), (696, 600, 694, 764), (624, 584, 695, 765), (695, 766, 697, 600), (584, 648, 766, 695), (648, 564, 646, 766), (700, 601, 698, 767), (699, 769, 701, 601), (647, 770, 625, 564), (583, 704, 770, 647), (704, 602, 702, 770), (623, 771, 704, 583), (703, 772, 705, 602), (611, 773, 609, 557), (571, 708, 773, 611), (708, 603, 706, 773), (635, 774, 708, 571), (559, 628, 774, 635), (628, 588, 707, 774), (707, 775, 709, 603), (588, 652, 775, 707), (652, 565, 650, 775), (631, 776, 628, 559), (567, 712, 776, 631), (712, 604, 710, 776), (607, 777, 712, 567), (711, 778, 713, 604), (651, 779, 629, 565), (587, 716, 779, 651), (716, 605, 714, 779), (627, 780, 716, 587), (715, 781, 717, 605), (164, 755, 156, 4), (248, 725, 618, 18), (272, 737, 658, 71), (71, 658, 719, 180), (9, 606, 746, 179), (179, 746, 670, 70), (70, 670, 722, 271), (47, 654, 718, 155), (247, 734, 654, 47), (17, 614, 734, 247), (271, 722, 614, 17), (5, 155, 718, 166), (58, 166, 718, 657), (27, 641, 724, 281), (80, 281, 724, 681), (80, 681, 754, 191), (10, 191, 754, 613), (10, 613, 721, 181), (72, 181, 721, 669), (72, 669, 745, 273), (19, 273, 745, 653), (19, 653, 733, 249), (49, 249, 733, 717), (49, 717, 781, 157), (157, 781, 168, 6), (60, 168, 781, 715), (258, 60, 715, 780), (29, 258, 780, 627), (283, 29, 627, 778), (82, 283, 778, 711), (193, 82, 711, 777), (12, 193, 777, 607), (184, 12, 607, 772), (75, 184, 772, 703), (276, 75, 703, 771), (22, 276, 771, 623), (252, 22, 623, 769), (52, 252, 769, 699), (160, 52, 699, 768), (160, 768, 163, 3), (55, 163, 768, 700), (55, 700, 767, 255), (25, 255, 767, 624), (25, 624, 765, 279), (78, 279, 765, 696), (78, 696, 764, 187), (7, 187, 764, 608), (7, 608, 759, 177), (68, 177, 759, 688), (68, 688, 758, 269), (15, 269, 758, 620), (15, 620, 756, 245), (44, 245, 756, 684), (56, 256, 260, 356), (256, 26, 473, 260), (26, 280, 225, 473), (280, 79, 391, 225), (79, 189, 285, 391), (189, 8, 495, 285), (8, 178, 199, 495), (178, 69, 388, 199), (69, 270, 263, 388), (270, 16, 482, 263), (16, 246, 228, 482), (246, 46, 395, 228), (46, 154, 286, 395), (154, 0, 162, 286), (54, 392, 286, 162), (54, 254, 226, 392), (24, 396, 226, 254), (24, 278, 261, 396), (77, 357, 261, 278), (77, 186, 165, 357), (55, 165, 357, 514), (50, 158, 326, 219), (50, 219, 327, 250), (20, 250, 327, 125), (20, 125, 329, 274), (73, 274, 329, 222), (73, 222, 338, 182), (158, 2, 167, 326), (167, 59, 217, 326), (59, 257, 294, 217), (257, 28, 124, 294), (28, 282, 305, 124), (282, 81, 188, 305), (81, 192, 292, 188), (192, 11, 104, 292), (11, 183, 308, 104), (183, 74, 205, 308), (74, 275, 293, 205), (275, 21, 105, 293), (21, 251, 304, 105), (170, 304, 58), (525, 182, 6, 168), (22, 252, 503, 210), (3, 163, 165, 186), (193, 12, 200, 529), (184, 75, 368, 500), (7, 481, 187), (360, 187, 78), (25, 358, 171, 398), (25, 358, 255), (55, 255, 358, 514), (55, 165, 163), (68, 224, 389, 516), (15, 390, 225, 473), (68, 224, 177), (177, 224, 454, 7), (245, 260, 473, 15), (44, 356, 260, 245), (223, 19, 139, 295), (338, 49, 103, 222), (49, 157, 338), (103, 49, 249, 223), (249, 223, 19), (19, 139, 339, 273), (339, 72, 86, 126), (72, 86, 141, 181), (141, 10, 137, 307), (10, 137, 309, 191), (206, 80, 191, 309), (80, 206, 101, 281), (281, 101, 208, 27), (208, 27, 105, 293), (27, 170, 304, 105), (251, 51, 58, 304), (51, 159, 166, 58), (1, 166, 159), (449, 155, 1, 159), (480, 247, 47, 337), (513, 179, 70, 386), (156, 755, 682, 48), (453, 180, 9, 204), (204, 9, 179, 513), (18, 618, 737, 272), (755, 164, 44, 684), (48, 682, 725, 248), (156, 556, 57, 4), (56, 57, 556, 445), (4, 57, 164), (44, 164, 356), (57, 56, 356, 164)])
me_cube_002.use_remesh_preserve_volume = False
me_cube_002.use_remesh_preserve_attributes = False
me_cube_002.use_mirror_vertex_groups = False
me_cube_002.update()
me_cube_049 = bpy.data.meshes.new('Cube.049')
me_cube_049.from_pydata([(-1.0, -1.0, 1.0), (-1.0, 1.0, 1.0), (1.0, 1.0, 1.0), (1.0, -1.0, 1.0), (-1.0, -1.0, 2.989), (-1.0, 1.0, 1.938), (1.0, 1.0, 1.938), (1.0, -1.0, 2.99), (-1.0, -1.0, 2.0), (-1.0, -0.007612, 2.504), (-0.9944, 0.005569, 2.25), (-1.0, 0.0, 1.0), (5.024e-10, 1.011, 1.938), (0.0, 1.0, 1.0), (1.0, -0.007495, 2.504), (1.0, -1.0, 2.0), (1.0, 0.0, 1.0), (0.0, -1.0, 3.01), (0.0, -1.0, 1.0), (-0.9944, 0.005569, 1.75), (-0.9944, -0.2444, 2.0), (0.0, -0.9537, 2.0), (0.0, 0.0, 0.9946), (-1.0, -1.0, 2.5), (-1.0, 0.5022, 2.234), (-0.9944, 0.7556, 2.0), (-1.0, -0.5, 1.0), (0.5, 1.021, 1.938), (-0.5, 1.0, 1.0), (1.0, -0.5023, 2.794), (1.0, -1.0, 1.5), (1.0, 0.5, 1.0), (-0.5, -1.0, 2.992), (0.5, -1.0, 1.0), (-1.0, -1.0, 1.5), (-1.0, -0.5023, 2.794), (-1.0, 0.5, 1.0), (-0.5, 0.9641, 1.938), (0.5, 1.0, 1.0), (1.0, 0.5015, 2.233), (1.0, -1.0, 2.5), (1.0, -0.5, 1.0), (0.5, -1.0, 3.01), (-0.5, -1.0, 1.0), (-0.9778, 0.005569, 1.25), (-0.9944, -0.4944, 2.5), (-0.9944, 0.5056, 1.5), (-1.02, -0.4944, 1.5), (-0.9944, -0.4944, 2.0), (-1.042, 0.5056, 2.0), (0.0, -1.0, 1.5), (0.0, -0.9537, 2.5), (0.5, -0.9523, 2.0), (-0.5, -1.0, 2.0), (0.5, 0.0, 1.0), (-0.5, 0.0, 1.0), (0.0, -0.5, 1.0), (0.0, 0.5, 1.0), (-0.9944, 0.005569, 1.5), (-1.041, 0.005569, 2.0), (-0.5, -0.974, 1.5), (0.5, 0.5, 1.023), (1.041, 0.005569, 2.0), (0.9944, 0.005569, 1.5), (1.042, -0.4944, 2.0), (0.9944, 0.5056, 2.0), (1.02, 0.5056, 1.5), (0.5, -1.0, 1.5), (0.5, -0.9504, 2.5), (-0.5, -1.0, 2.5), (0.5, -0.5, 1.0), (-0.5, -0.5, 1.023), (-0.5, 0.5, 1.0), (-1.0, -1.0, 2.75), (-1.0, 0.7692, 2.115), (0.9944, -0.4944, 1.5), (-1.0, -0.75, 1.0), (0.75, 0.9864, 1.938), (-0.75, 1.0, 1.0), (1.0, -0.7603, 2.925), (1.0, -1.0, 1.25), (1.0, 0.75, 1.0), (-0.75, -1.0, 3.012), (0.75, -1.0, 1.0), (-1.0, -1.0, 1.25), (-1.0, -0.7603, 2.925), (1.044, -0.4944, 2.5), (-1.0, 0.75, 1.0), (-0.75, 0.9873, 1.938), (0.75, 1.0, 1.0), (1.0, 0.7714, 2.118), (1.0, -1.0, 2.75), (1.0, -0.75, 1.0), (0.75, -1.0, 2.999), (-0.75, -1.0, 1.0), (0.9778, 0.005569, 1.25), (0.9944, -0.7444, 2.0), (0.9944, 0.2556, 2.0), (0.9944, 0.005569, 1.75), (0.9944, 0.005569, 2.25), (0.9755, -0.2444, 2.0), (0.0, -1.017, 1.25), (0.0, -1.0, 2.75), (0.75, -1.0, 2.0), (-0.25, -1.0, 2.0), (0.75, 0.0, 1.0), (-0.75, 0.0, 0.9751), (0.0, -0.75, 1.0), (0.0, 0.25, 1.0), (-1.0, -1.0, 2.25), (-1.0, 0.2502, 2.373), (1.044, 0.7556, 2.0), (-1.0, -0.25, 1.0), (0.25, 1.011, 1.938), (-0.25, 1.0, 1.0), (1.0, -0.2379, 2.671), (1.0, -1.0, 1.75), (1.0, 0.25, 1.0), (-0.25, -1.0, 3.013), (0.25, -1.0, 1.0), (-1.0, -1.0, 1.75), (-1.0, -0.2383, 2.671), (0.9944, 0.5056, 1.25), (-1.0, 0.25, 1.0), (-0.25, 1.021, 1.938), (0.25, 1.0, 1.0), (1.0, 0.2505, 2.373), (1.0, -1.0, 2.25), (1.0, -0.25, 1.0), (0.25, -1.0, 2.993), (-0.25, -1.0, 1.0), (0.9944, 0.5056, 1.75), (1.057, 0.2556, 1.5), (0.9778, 0.7556, 1.5), (0.9944, -0.4944, 1.25), (0.9944, -0.4944, 1.75), (0.9944, -0.7444, 1.5), (0.9944, -0.2444, 1.5), (0.9944, -0.4944, 2.25), (0.0, -1.0, 1.75), (0.0, -1.0, 2.25), (0.25, -1.019, 2.0), (-0.75, -0.9504, 2.0), (0.25, 0.0, 1.015), (-0.25, 0.0, 1.0), (0.0, -0.25, 1.0), (0.0, 0.75, 0.9792), (0.9944, -0.4944, 2.75), (1.041, -0.7444, 2.5), (0.9944, -0.2444, 2.5), (0.9944, 0.7556, 1.25), (-0.5, -1.0, 1.25), (-0.5, -1.0, 1.75), (-0.25, -0.9379, 1.5), (-0.75, -1.017, 1.5), (0.75, 0.5, 0.9792), (0.25, 0.5, 1.023), (0.5, 0.25, 1.0), (0.5, 0.75, 1.0), (0.9477, -0.2444, 1.25), (0.9944, -0.2444, 2.25), (0.9477, 0.2556, 1.25), (0.9944, 0.2556, 1.75), (0.9477, 0.7556, 1.75), (0.9944, -0.7444, 1.25), (1.041, -0.7444, 1.75), (0.9944, -0.2444, 1.75), (0.9944, -0.7444, 2.25), (0.9944, -0.7444, 2.75), (0.9944, 0.2556, 2.25), (0.9778, 0.005569, 1.125), (0.9944, -0.8694, 2.0), (0.9944, 0.1306, 2.0), (0.9477, 0.005569, 1.875), (0.9944, 0.005569, 2.125), (1.041, -0.1194, 2.0), (0.9944, 0.8806, 2.0), (0.9944, 0.5056, 1.125), (-0.9944, -0.8694, 2.875), (-0.9944, -0.6194, 2.625), (-1.041, -0.3694, 2.375), (-0.9944, -0.1194, 2.375), (-0.9477, -0.1194, 2.125), (0.5, -1.0, 1.25), (0.5, -1.0, 1.75), (0.75, -1.0, 1.5), (0.25, -1.0, 1.5), (0.5, -1.0, 2.25), (0.5, -1.0, 2.75), (0.75, -0.9537, 2.5), (0.25, -1.0, 2.5), (-0.5, -1.0, 2.25), (-0.5, -1.0, 2.75), (-0.25, -0.9537, 2.5), (-0.75, -0.9504, 2.5), (0.75, -0.5, 1.023), (0.25, -0.5, 1.023), (0.5, -0.75, 1.0), (0.5, -0.25, 1.0), (-0.25, -0.5, 1.0), (-0.75, -0.5, 0.9985), (-0.5, -0.75, 0.9751), (-0.5, -0.25, 1.0), (-0.25, 0.5, 1.0), (-0.75, 0.5, 1.023), (-0.5, 0.25, 1.0), (-0.5, 0.75, 1.0), (0.9755, 0.5056, 1.875), (0.9944, 0.1306, 1.5), (-0.75, -1.0, 1.25), (0.75, 0.75, 1.0), (0.9778, 0.6306, 1.5), (0.9944, -0.4944, 1.125), (1.041, -0.4944, 1.875), (0.9944, -0.8694, 1.5), (0.9944, -0.3694, 1.5), (0.9944, -0.4944, 2.125), (0.25, -1.047, 1.25), (0.25, -1.0, 2.25), (-0.75, -0.9504, 2.25), (0.75, -0.25, 1.0), (-0.25, -0.25, 0.9792), (-0.25, 0.75, 0.9792), (0.9944, -0.8694, 2.5), (1.057, -0.3694, 2.5), (0.9944, 0.5056, 2.125), (-0.25, -1.047, 1.25), (-0.25, -1.0, 1.75), (-0.75, -1.047, 1.75), (0.75, 0.25, 0.9792), (0.25, 0.25, 1.023), (0.25, 0.75, 0.9792), (0.9944, 0.005569, 1.375), (0.9944, -0.6194, 2.0), (0.9944, 0.3806, 2.0), (0.9944, 0.005569, 1.625), (0.9944, 0.005569, 2.375), (1.041, -0.3694, 2.0), (0.9944, 0.6306, 2.0), (0.9944, 0.5056, 1.375), (0.9778, 0.5056, 1.625), (1.057, 0.3806, 1.5), (0.9944, 0.8806, 1.5), (0.9944, -0.4944, 1.375), (0.9944, -0.4944, 1.625), (1.041, -0.6194, 1.5), (1.057, -0.1194, 1.5), (1.044, -0.4944, 2.375), (-1.041, 0.1306, 1.875), (-1.041, 0.3806, 1.875), (-0.9944, 0.3806, 1.625), (-0.9944, 0.6306, 1.875), (-0.9944, 0.8806, 1.875), (-1.041, 0.8806, 1.625), (-0.9477, 0.6306, 1.375), (-0.9477, 0.8806, 1.375), (0.75, -1.0, 1.25), (0.75, -0.9537, 1.75), (0.25, -1.0, 1.75), (0.75, -1.0, 2.25), (0.75, -1.0, 2.75), (0.25, -1.0, 2.75), (-0.25, -1.0, 2.25), (-0.25, -1.047, 2.75), (-0.75, -1.0, 2.75), (0.75, -0.75, 1.0), (0.25, -0.75, 1.0), (0.25, -0.25, 1.0), (-0.25, -0.75, 1.0), (-0.75, -0.75, 0.9751), (-0.75, -0.25, 1.023), (-0.25, 0.25, 1.0), (-0.75, 0.25, 0.9751), (-0.75, 0.75, 1.0), (-1.0, -1.0, 2.875), (-1.0, 0.8821, 2.028), (1.037, -0.4944, 2.625), (-1.0, -0.875, 1.0), (0.875, 1.011, 1.938), (-0.9944, 0.8806, 1.125), (-0.875, 1.0, 1.0), (1.0, -0.8858, 2.995), (1.0, -1.0, 1.125), (1.0, 0.875, 1.0), (-0.875, -1.0, 2.996), (0.875, -1.0, 1.0), (-1.0, -1.0, 1.125), (-1.0, -0.8858, 2.995), (0.9944, -0.6194, 2.5), (-1.0, 0.875, 1.0), (-0.875, 1.011, 1.938), (-0.9944, -0.8694, 1.875), (0.875, 1.0, 1.0), (1.0, 0.8835, 2.03), (1.0, -1.0, 2.875), (1.0, -0.875, 1.0), (0.875, -1.0, 2.99), (-0.875, -1.0, 1.0), (0.9944, -0.1194, 2.5), (0.9944, 0.7556, 1.125), (1.042, 0.7556, 1.375), (1.044, 0.6306, 1.25), (-1.044, -0.6194, 1.875), (-0.9944, -0.6194, 1.625), (-0.9477, -0.3694, 1.875), (-0.9944, -0.1194, 1.875), (0.0, -1.017, 1.125), (0.0, -1.0, 2.875), (0.875, -1.0, 2.0), (-0.125, -1.0, 2.0), (0.875, 0.0, 1.0), (-0.875, 0.0, 1.0), (0.0, -0.875, 1.0), (0.0, 0.125, 1.0), (-1.0, -1.0, 2.125), (-1.0, 0.1176, 2.434), (0.9944, 0.8806, 1.25), (-1.0, -0.125, 1.0), (0.125, 1.011, 1.938), (-1.099, -0.1194, 1.625), (-0.125, 1.0, 1.0), (1.0, -0.1259, 2.584), (1.0, -1.0, 1.875), (1.0, 0.125, 1.0), (-0.125, -1.0, 3.01), (0.125, -1.0, 1.0), (-1.0, -1.0, 1.875), (-1.0, -0.1256, 2.584), (0.9944, -0.2444, 1.125), (-1.0, 0.125, 1.0), (-0.125, 0.9648, 1.938), (-0.9755, -0.3694, 1.375), (0.125, 1.0, 1.0), (1.0, 0.118, 2.434), (1.0, -1.0, 2.125), (1.0, -0.125, 1.0), (0.125, -1.0, 2.992), (-0.125, -1.0, 1.0), (0.9477, -0.2444, 1.375), (0.9944, -0.3694, 1.25), (0.9944, -0.1194, 1.25), (1.042, -0.2444, 2.125), (0.9778, -0.2444, 2.375), (0.9944, -0.3694, 2.25), (0.9778, -0.1194, 2.25), (-0.9944, -0.1194, 1.375), (-0.9477, -0.1194, 1.125), (-0.9944, -0.8694, 2.375), (-0.9477, -0.6194, 2.375), (0.0, -1.047, 1.875), (0.0, -1.0, 2.125), (0.125, -0.9537, 2.0), (-0.875, -1.0, 2.0), (0.125, 0.0, 1.0), (-0.125, 0.0, 1.015), (0.0, -0.125, 0.9792), (0.0, 0.875, 1.0), (0.9477, 0.2556, 1.125), (1.042, 0.2556, 1.375), (0.9944, 0.1306, 1.25), (0.9944, 0.3806, 1.25), (1.057, 0.2556, 1.625), (-0.9944, -0.6194, 2.125), (-0.9778, 0.1306, 2.375), (-0.9944, 0.3806, 2.125), (-0.5, -1.0, 1.125), (-0.5, -1.019, 1.875), (-0.125, -1.0, 1.5), (-0.625, -1.017, 1.5), (0.875, 0.5, 0.9792), (0.125, 0.5, 0.9792), (0.5, 0.125, 1.0), (0.5, 0.625, 1.023), (0.9944, 0.2556, 1.875), (0.9944, 0.1306, 1.75), (1.057, 0.3806, 1.75), (0.9944, 0.7556, 1.625), (0.9944, 0.7556, 1.875), (0.9944, 0.6306, 1.75), (0.9944, 0.8806, 1.75), (1.042, -0.7444, 1.125), (0.9944, -0.7444, 1.375), (0.9944, -0.8694, 1.25), (0.9477, -0.6194, 1.25), (0.9941, -0.7444, 1.625), (1.042, -0.7444, 1.875), (0.9944, -0.8694, 1.75), (0.9944, -0.6194, 1.75), (0.9755, -0.2444, 1.625), (0.9944, -0.2444, 1.875), (0.9944, -0.3694, 1.75), (0.9944, -0.1194, 1.75), (1.023, -0.7444, 2.125), (0.9755, -0.7444, 2.375), (1.057, -0.8694, 2.25), (0.9944, -0.6194, 2.25), (0.9578, -0.7444, 2.625), (-0.9944, 0.1306, 1.375), (-0.9944, 0.3806, 1.375), (-1.042, 0.3806, 1.125), (-0.9944, -0.8694, 1.375), (-0.9944, -0.6194, 1.375), (-0.9944, -0.6194, 1.125), (-0.9944, -0.8694, 2.625), (-0.9944, -0.3694, 2.625), (-0.9477, -0.3694, 2.125), (-0.9944, 0.6306, 2.125), (0.5, -1.0, 1.125), (0.5, -0.9537, 1.875), (0.875, -1.0, 1.5), (0.375, -1.0, 1.5), (0.5, -1.0, 2.125), (0.5, -1.0, 2.875), (0.875, -1.0, 2.5), (0.375, -0.9379, 2.5), (-0.5, -1.0, 2.125), (-0.5, -1.0, 2.875), (-0.125, -1.0, 2.5), (-0.625, -1.0, 2.5), (0.875, -0.5, 1.0), (0.125, -0.5, 1.023), (0.5, -0.875, 1.0), (0.5, -0.375, 1.0), (-0.125, -0.5, 1.0), (-0.875, -0.5, 1.0), (-0.5, -0.875, 0.9751), (-0.5, -0.375, 1.0), (-0.125, 0.5, 0.9751), (-0.875, 0.5, 1.0), (-0.5, 0.125, 1.0), (-0.5, 0.625, 1.0), (-1.0, -1.0, 2.625), (-1.0, 0.6385, 2.178), (0.9477, -0.7444, 2.875), (-1.0, -0.625, 1.0), (0.625, 0.9864, 1.938), (-0.9944, 0.1306, 1.625), (-0.625, 1.0, 1.0), (1.0, -0.6348, 2.855), (1.0, -1.0, 1.375), (1.0, 0.625, 1.0), (-0.625, -1.0, 2.994), (0.625, -1.0, 1.0), (-1.0, -1.0, 1.375), (-1.0, -0.6345, 2.855), (0.9944, -0.8694, 2.75), (-1.0, 0.625, 1.0), (-0.625, 1.011, 1.938), (-1.041, 0.6306, 1.625), (0.625, 1.0, 1.0), (1.0, 0.6403, 2.181), (1.0, -1.0, 2.625), (1.0, -0.625, 1.0), (0.625, -1.0, 3.009), (-0.625, -1.0, 1.0), (1.041, -0.6194, 2.75), (0.9755, -0.2444, 2.625), (1.037, 0.2556, 2.125), (0.9755, 0.1306, 2.25), (-0.9944, 0.6306, 1.125), (-0.9944, -0.8694, 1.625), (-0.9944, -0.3694, 1.625), (-0.9944, -0.3694, 1.125), (0.0, -1.0, 1.375), (0.0, -0.9537, 2.625), (0.625, -1.0, 2.0), (-0.375, -1.0, 2.0), (0.625, 0.0, 1.0), (-0.625, 0.0, 0.9751), (0.0, -0.625, 1.023), (0.0, 0.375, 1.0), (-1.0, -1.0, 2.375), (-1.0, 0.389, 2.32), (0.9944, 0.3806, 2.25), (-1.0, -0.375, 1.0), (0.375, 1.034, 1.938), (-0.9944, -0.8694, 2.125), (-0.375, 1.0, 1.0), (1.0, -0.3634, 2.742), (1.0, -1.0, 1.625), (1.0, 0.375, 1.0), (-0.375, -1.0, 2.993), (0.375, -1.0, 1.0), (-1.0, -1.0, 1.625), (-1.0, -0.3642, 2.74), (-1.0, 0.375, 1.0), (-0.375, 0.9648, 1.938), (-0.9944, 0.1306, 2.125), (0.375, 1.0, 1.0), (1.0, 0.3894, 2.321), (1.0, -1.0, 2.375), (1.0, -0.375, 1.0), (0.375, -1.0, 3.009), (-0.375, -1.0, 1.0), (0.9944, 0.8806, 1.125), (-1.042, 0.1306, 1.125), (-0.9944, -0.8694, 1.125), (-1.042, -0.8694, 2.75), (-0.9944, -0.6194, 2.75), (0.0, -1.0, 1.625), (0.0, -1.0, 2.375), (0.375, -0.9537, 2.0), (-0.625, -1.0, 2.0), (0.375, 0.0, 1.0), (-0.375, 0.0, 1.0), (0.0, -0.375, 1.0), (0.0, 0.625, 0.9792), (1.042, -0.1194, 1.125), (0.9944, -0.1194, 2.125), (0.9944, 0.3806, 1.125), (0.9944, 0.3806, 1.625), (0.9944, 0.8806, 1.625), (0.9944, -0.6194, 1.125), (1.041, -0.6194, 1.625), (-0.9944, -0.7444, 2.875), (-1.042, -0.7444, 2.625), (-0.5, -1.0, 1.375), (-0.5, -1.017, 1.625), (-0.375, -0.9379, 1.5), (-0.875, -1.0, 1.5), (0.625, 0.5, 1.0), (0.375, 0.5, 1.023), (0.5, 0.375, 1.0), (0.5, 0.875, 1.0), (0.9944, -0.1194, 1.625), (0.9944, -0.6194, 2.125), (0.9755, -0.6194, 2.625), (0.9477, 0.3806, 2.125), (0.9944, 0.6306, 1.125), (0.9944, 0.6306, 1.375), (0.9944, 0.8806, 1.375), (1.042, -0.3694, 1.125), (0.9944, -0.3694, 1.375), (0.9944, -0.1194, 1.375), (0.9944, -0.3694, 2.125), (0.9944, -0.3694, 2.375), (0.9778, -0.1194, 2.375), (0.9944, 0.6306, 2.125), (0.9477, 0.1306, 1.125), (0.9944, 0.1306, 1.375), (0.9755, 0.3806, 1.375), (1.099, 0.1306, 1.625), (0.9944, 0.1306, 1.875), (-0.9578, -0.2444, 2.625), (-0.9944, -0.3694, 2.25), (-0.9755, -0.1194, 2.25), (-1.041, -0.2444, 2.375), (-1.037, -0.2444, 2.125), (0.5, -1.0, 1.375), (0.5, -1.0, 1.625), (0.625, -0.9537, 1.5), (0.125, -0.9379, 1.5), (0.5, -0.9504, 2.375), (0.5, -0.9573, 2.625), (0.625, -1.0, 2.5), (0.125, -1.0, 2.5), (-0.5, -0.9746, 2.375), (-0.5, -0.9573, 2.625), (-0.375, -1.0, 2.5), (-0.875, -1.0, 2.5), (0.625, -0.5, 1.023), (0.375, -0.5, 0.9781), (0.5, -0.625, 0.9781), (0.5, -0.125, 1.0), (-0.375, -0.5, 1.023), (-0.625, -0.5, 0.9751), (-0.5, -0.625, 1.0), (-0.5, -0.125, 1.0), (-0.375, 0.5, 1.0), (-0.625, 0.5, 1.023), (-0.5, 0.375, 1.023), (-0.5, 0.875, 1.0), (0.9477, 0.3806, 1.875), (0.9944, 0.6306, 1.625), (1.044, 0.6306, 1.875), (0.9944, 0.8806, 1.875), (0.9944, -0.8694, 1.125), (0.9477, -0.8694, 1.375), (0.9477, -0.6194, 1.375), (1.041, -0.8694, 1.625), (-0.75, -1.0, 1.125), (-0.75, -0.9523, 1.375), (-0.625, -0.9504, 1.25), (-0.875, -1.0, 1.25), (0.875, 0.75, 1.0), (0.625, 0.75, 1.0), (0.75, 0.625, 1.0), (0.75, 0.875, 1.0), (0.9944, -0.8694, 1.875), (0.9944, -0.6194, 1.875), (0.9944, -0.3694, 1.625), (1.041, -0.3694, 1.875), (1.041, -0.1194, 1.875), (0.9944, -0.8694, 2.125), (0.9578, -0.8694, 2.375), (1.0, -0.6194, 2.375), (0.9477, -0.8694, 2.625), (0.9944, -0.8694, 2.875), (1.044, -0.3694, 2.625), (0.9477, 0.1306, 2.125), (0.9944, 0.1306, 2.375), (-0.9944, 0.1306, 1.75), (-0.9944, 0.3806, 1.75), (-0.9944, 0.2556, 1.875), (-0.9755, 0.2556, 1.625), (-0.9944, 0.6306, 1.75), (-0.9944, 0.8806, 1.75), (-1.042, 0.7556, 1.875), (-0.9941, 0.7556, 1.625), (-0.9477, 0.6306, 1.25), (-0.9944, 0.8806, 1.25), (0.25, -1.0, 1.125), (0.25, -1.047, 1.375), (0.375, -1.0, 1.25), (0.125, -1.0, 1.25), (0.25, -0.9523, 2.125), (0.25, -1.017, 2.375), (0.375, -1.0, 2.25), (0.125, -1.017, 2.25), (-0.75, -1.0, 2.125), (-0.75, -1.0, 2.375), (-0.625, -1.037, 2.25), (-0.875, -1.0, 2.25), (0.875, -0.25, 1.0), (0.625, -0.25, 1.023), (0.75, -0.375, 1.0), (0.75, -0.125, 1.0), (-0.125, -0.25, 0.9792), (-0.375, -0.25, 1.0), (-0.25, -0.375, 1.0), (-0.25, -0.125, 1.0), (-0.125, 0.75, 0.9543), (-0.375, 0.75, 0.9751), (-0.25, 0.625, 0.9751), (-0.25, 0.875, 1.0), (-0.125, 0.9648, 1.875), (-0.375, 0.9648, 1.875), (-0.375, 1.011, 1.625), (-0.625, 1.011, 1.875), (-0.875, 1.011, 1.875), (-0.875, 0.9648, 1.625), (-0.625, 1.058, 1.375), (-0.9944, 0.7556, 1.375), (-1.042, 0.7556, 1.125), (-0.9944, -0.8694, 1.75), (-0.9944, -0.6194, 1.75), (-0.9944, -0.7444, 1.875), (-0.9944, -0.7444, 1.625), (-1.057, -0.3694, 1.75), (-0.9944, -0.1194, 1.75), (-0.9944, -0.2444, 1.875), (-1.057, -0.2444, 1.625), (-0.9944, -0.3694, 1.25), (-0.9944, -0.1194, 1.25), (-0.25, -1.047, 1.125), (-0.25, -0.9523, 1.375), (-0.125, -1.0, 1.25), (-0.375, -1.0, 1.25), (-0.25, -0.9379, 1.625), (-0.25, -1.0, 1.875), (-0.125, -1.0, 1.75), (-0.375, -0.9379, 1.75), (-0.75, -1.0, 1.625), (-0.75, -1.0, 1.875), (-0.625, -1.0, 1.75), (-0.875, -1.0, 1.75), (0.875, 0.25, 0.9792), (0.625, 0.25, 1.0), (0.75, 0.125, 0.9792), (0.75, 0.375, 1.0), (0.375, 0.25, 1.0), (0.125, 0.25, 1.0), (0.25, 0.125, 1.0), (0.25, 0.375, 1.023), (0.375, 0.75, 0.9792), (0.125, 0.75, 0.9792), (0.25, 0.625, 1.0), (0.25, 0.875, 1.0), (-0.875, 1.058, 1.375), (-0.875, 1.011, 1.125), (0.875, 1.011, 1.875), (0.625, 0.9616, 1.875), (0.625, 1.011, 1.625), (0.375, 1.058, 1.875), (0.125, 1.011, 1.875), (0.125, 0.9064, 1.625), (0.375, 1.03, 1.375), (0.125, 1.011, 1.375), (0.125, 1.058, 1.125), (-0.125, 1.011, 1.375), (-0.375, 1.011, 1.375), (-0.375, 0.9635, 1.125), (0.875, 1.011, 1.375), (0.625, 1.011, 1.375), (0.625, 1.011, 1.125), (-0.125, 1.011, 1.625), (-0.625, 0.9648, 1.625), (-0.625, 1.011, 1.125), (0.875, 1.011, 1.625), (0.375, 1.011, 1.625), (0.375, 1.011, 1.125), (-0.125, 0.9635, 1.125), (0.875, 1.011, 1.125), (-0.125, 1.011, 1.75), (-0.375, 1.011, 1.75), (-0.25, 1.011, 1.875), (-0.25, 1.03, 1.625), (-0.625, 1.011, 1.75), (-0.875, 1.011, 1.75), (-0.75, 0.9635, 1.875), (-0.75, 1.011, 1.625), (-0.625, 1.058, 1.25), (-1.042, -0.2444, 1.375), (-0.9477, -0.2444, 1.125), (-0.9944, -0.8694, 2.25), (-0.9578, -0.6194, 2.25), (-0.9944, -0.7444, 2.375), (-0.9944, -0.7444, 2.125), (-0.9778, 0.1306, 2.25), (-0.9944, 0.3806, 2.25), (-1.042, 0.2556, 2.125), (-0.9944, 0.1306, 1.25), (-0.9944, 0.3806, 1.25), (-0.9477, 0.2556, 1.375), (-0.9944, 0.2556, 1.125), (-0.9944, -0.8694, 1.25), (-1.044, -0.6194, 1.25), (-1.042, -0.7444, 1.375), (-0.9944, -0.7444, 1.125), (-0.9944, -0.8694, 2.5), (-0.9944, -0.3694, 2.5), (-1.037, -0.4944, 2.625), (-1.02, -0.4944, 2.375), (-1.057, 0.1306, 1.5), (-1.041, 0.6306, 1.5), (-0.9944, 0.5056, 1.625), (-0.9944, 0.5056, 1.375), (-0.9944, -0.8694, 1.5), (-1.057, -0.3694, 1.5), (-0.9778, -0.4944, 1.625), (-0.9944, -0.4944, 1.375), (-0.9944, -0.6194, 2.0), (-1.041, 0.3806, 2.0), (0.75, -0.9523, 1.125), (0.75, -1.0, 1.375), (0.875, -1.0, 1.25), (0.625, -1.047, 1.25), (0.75, -1.0, 1.625), (0.75, -0.9523, 1.875), (0.875, -1.0, 1.75), (0.625, -1.0, 1.75), (0.25, -1.019, 1.625), (0.25, -1.0, 1.875), (0.375, -1.0, 1.75), (0.125, -1.0, 1.75), (0.75, -0.9713, 2.125), (0.75, -1.019, 2.375), (0.875, -0.9379, 2.25), (0.625, -1.0, 2.25), (0.75, -1.037, 2.625), (0.75, -1.047, 2.875), (0.875, -1.0, 2.75), (0.625, -0.9537, 2.75), (0.25, -1.019, 2.625), (0.25, -1.0, 2.875), (0.375, -0.9504, 2.75), (0.125, -0.9523, 2.75), (-0.25, -0.9573, 2.125), (-0.25, -0.9537, 2.375), (-0.125, -1.019, 2.25), (-0.375, -1.0, 2.25), (-0.25, -1.037, 2.625), (-0.25, -1.047, 2.875), (-0.125, -1.036, 2.75), (-0.375, -1.0, 2.75), (-0.75, -0.9523, 2.625), (-0.75, -1.0, 2.875), (-0.625, -1.0, 2.75), (-0.875, -0.9523, 2.75), (0.875, -0.75, 1.0), (0.625, -0.75, 0.9781), (0.75, -0.875, 1.0), (0.75, -0.625, 1.0), (0.375, -0.75, 1.0), (0.125, -0.75, 1.0), (0.25, -0.875, 1.0), (0.25, -0.625, 1.001), (0.375, -0.25, 1.015), (0.125, -0.25, 1.0), (0.25, -0.375, 1.0), (0.25, -0.125, 1.015), (-0.125, -0.75, 1.0), (-0.375, -0.75, 0.9751), (-0.25, -0.875, 1.0), (-0.25, -0.625, 1.0), (-0.625, -0.75, 1.0), (-0.875, -0.75, 1.0), (-0.75, -0.875, 1.0), (-0.75, -0.625, 0.9751), (-0.625, -0.25, 1.0), (-0.875, -0.25, 1.0), (-0.75, -0.375, 1.023), (-0.75, -0.125, 1.0), (-0.125, 0.25, 1.0), (-0.375, 0.25, 1.0), (-0.25, 0.125, 1.0), (-0.25, 0.375, 1.0), (-0.625, 0.25, 1.0), (-0.875, 0.25, 1.0), (-0.75, 0.125, 0.9751), (-0.75, 0.375, 1.0), (-0.625, 0.75, 1.0), (-0.875, 0.75, 1.0), (-0.75, 0.625, 1.0), (-0.75, 0.875, 1.0), (-0.875, 1.011, 1.25), (-0.75, 1.011, 1.375), (-0.9944, 0.005569, 2.375), (-0.875, -1.0, 1.125), (0.875, 0.875, 1.0), (-0.75, 0.9635, 1.125), (0.875, 1.011, 1.75), (0.625, 1.011, 1.75), (0.75, 1.011, 1.875), (0.75, 1.011, 1.625), (0.375, 0.949, 1.75), (-0.9944, 0.005569, 1.625), (-0.9944, -0.3694, 2.0), (-0.9944, 0.6306, 2.0), (0.125, -0.9523, 1.125), (0.125, -1.0, 2.125), (-0.875, -1.0, 2.125), (0.875, -0.125, 1.0), (-0.125, -0.125, 0.9946), (-0.125, 0.875, 1.0), (0.125, 1.011, 1.75), (0.25, 1.011, 1.875), (0.25, 0.949, 1.625), (0.375, 1.011, 1.25), (0.125, 1.011, 1.25), (0.25, 0.9635, 1.375), (-0.9944, 0.005569, 1.375), (-0.9944, -0.6194, 2.5), (-0.375, -1.0, 1.125), (-0.375, -1.0, 1.625), (-0.875, -1.0, 1.625), (0.875, 0.375, 1.0), (0.375, 0.375, 1.023), (0.375, 0.875, 1.0), (0.25, 1.058, 1.125), (-0.125, 1.011, 1.25), (-0.375, 1.011, 1.25), (-0.25, 1.058, 1.375), (-0.25, 1.011, 1.125), (0.875, 1.011, 1.25), (0.625, 0.9616, 1.25), (0.75, 0.9635, 1.375), (0.75, 1.011, 1.125), (-0.9944, -0.1194, 2.5), (-0.9944, -0.4944, 2.125), (-0.9944, 0.5056, 2.125), (-0.9944, 0.3806, 1.5), (-0.9944, 0.8806, 1.5), (0.625, -1.0, 1.125), (0.625, -0.9537, 1.625), (0.125, -1.0, 1.625), (0.625, -1.0, 2.125), (0.625, -1.019, 2.625), (0.125, -1.0, 2.625), (-0.375, -1.047, 2.125), (-0.375, -1.0, 2.625), (-0.875, -1.0, 2.625), (0.875, -0.625, 1.0), (0.375, -0.625, 0.9781), (0.375, -0.125, 1.015), (-0.125, -0.625, 1.0), (-0.625, -0.625, 1.0), (-0.625, -0.125, 1.0), (-0.125, 0.375, 1.0), (-0.625, 0.375, 0.9985), (-0.625, 0.875, 1.0), (-1.041, 0.5056, 1.875), (-0.9944, 0.5056, 1.125), (-0.9778, -0.6194, 1.5), (-0.625, -1.0, 1.125), (-0.625, -1.0, 1.375), (-0.875, -1.0, 1.375), (0.875, 0.625, 1.0), (0.625, 0.625, 1.0), (0.625, 0.875, 1.0), (-0.125, 0.949, 1.5), (-0.625, 0.9648, 1.5), (-0.5, 1.011, 1.625), (-0.5, 1.011, 1.375), (0.875, 1.011, 1.5), (0.375, 0.949, 1.5), (0.5, 1.028, 1.625), (0.5, 1.011, 1.375), (4.869e-10, 1.011, 1.625), (4.869e-10, 1.011, 1.375), (-0.9944, -0.1194, 1.5), (-0.9755, -0.4944, 1.875), (-0.9944, -0.4944, 1.125), (-0.9944, -0.8694, 2.0), (-1.041, 0.1306, 2.0), (-0.9944, 0.005569, 2.125), (-0.9477, 0.005569, 1.875), (-0.9944, -0.1194, 2.0), (-0.9944, 0.8806, 2.0), (0.375, -0.9523, 1.125), (0.375, -1.0, 1.375), (0.125, -1.0, 1.375), (0.375, -1.0, 2.125), (0.375, -1.0, 2.375), (0.125, -1.017, 2.375), (-0.625, -1.0, 2.125), (-0.625, -1.047, 2.375), (-0.875, -1.0, 2.375), (0.875, -0.375, 1.0), (0.625, -0.375, 1.023), (0.625, -0.125, 1.0), (-0.125, -0.375, 1.023), (-0.375, -0.375, 1.0), (-0.375, -0.125, 1.0), (-0.125, 0.625, 1.0), (-0.375, 0.625, 0.9751), (-0.375, 0.875, 1.0), (-0.375, 1.011, 1.5), (-0.875, 1.011, 1.5), (-0.5, 0.9648, 1.875), (-0.5, 1.011, 1.125), (0.625, 1.028, 1.5), (0.125, 1.011, 1.5), (0.5, 1.03, 1.875), (0.5, 1.011, 1.125), (-0.9778, 0.005569, 1.125), (-0.9944, -0.7444, 2.75), (-0.9944, -0.2444, 2.25), (-0.9944, 0.2556, 1.75), (-0.125, -1.047, 1.125), (-0.125, -1.0, 1.375), (-0.375, -1.019, 1.375), (-0.125, -0.8952, 1.625), (-0.125, -1.0, 1.875), (-0.375, -1.047, 1.875), (-0.625, -1.0, 1.625), (-0.625, -0.9504, 1.875), (-0.875, -1.0, 1.875), (0.875, 0.125, 1.0), (0.625, 0.125, 0.9792), (0.625, 0.375, 0.9792), (0.375, 0.125, 1.0), (0.125, 0.125, 1.0), (0.125, 0.375, 1.003), (0.375, 0.625, 1.0), (0.125, 0.625, 0.9792), (0.125, 0.875, 1.0), (4.569e-09, 1.058, 1.875), (1.941e-09, 1.028, 1.125), (-0.25, 1.011, 1.75), (-0.75, 0.9648, 1.75), (-0.75, 1.011, 1.25), (0.75, 1.058, 1.75), (0.25, 1.011, 1.75), (0.25, 1.058, 1.25), (-0.25, 1.058, 1.25), (0.75, 1.011, 1.25), (-0.25, 1.011, 1.5), (-0.75, 1.011, 1.5), (-0.5, 1.011, 1.75), (-0.5, 1.011, 1.25), (0.75, 1.028, 1.5), (0.25, 0.949, 1.5), (0.5, 1.011, 1.75), (0.5, 1.011, 1.25), (4.869e-10, 1.011, 1.75), (1.941e-09, 1.028, 1.25), (-0.5, 1.011, 1.5), (0.5, 0.9851, 1.5), (4.869e-10, 1.011, 1.5), (-1.041, 0.7556, 1.75), (-0.9944, 0.7556, 1.25), (-0.9477, -0.7444, 1.75), (-0.9944, -0.2444, 1.75), (-0.9477, -0.2444, 1.25), (-1.044, -0.7444, 2.25), (-0.9944, 0.2556, 2.25), (-0.9477, 0.2556, 1.25), (-0.9944, -0.7444, 1.25), (-1.044, -0.7444, 2.5), (-1.041, -0.2444, 2.5), (-0.9944, -0.4944, 2.75), (-0.9944, -0.4944, 2.25), (-0.9944, 0.2556, 1.5), (-0.9944, 0.7556, 1.5), (-0.9944, 0.5056, 1.75), (-0.9944, 0.5056, 1.25), (-0.9778, -0.7444, 1.5), (-1.057, -0.2444, 1.5), (-0.9944, -0.4944, 1.75), (-0.9944, -0.4944, 1.25), (-1.044, -0.7444, 2.0), (-0.9755, 0.2556, 2.0), (0.875, -1.0, 1.125), (0.875, -1.047, 1.375), (0.625, -1.047, 1.375), (0.875, -0.9537, 1.625), (0.875, -1.0, 1.875), (0.625, -1.0, 1.875), (0.375, -1.0, 1.625), (0.375, -0.9537, 1.875), (0.125, -0.9537, 1.875), (0.875, -1.0, 2.125), (0.875, -1.037, 2.375), (0.625, -0.994, 2.375), (0.875, -1.047, 2.625), (0.875, -1.0, 2.875), (0.625, -1.0, 2.875), (0.375, -0.9504, 2.625), (0.375, -1.0, 2.875), (0.125, -1.0, 2.875), (-0.125, -1.047, 2.125), (-0.125, -1.0, 2.375), (-0.375, -0.9537, 2.375), (-0.125, -1.0, 2.625), (-0.125, -1.0, 2.875), (-0.375, -1.0, 2.875), (-0.625, -1.0, 2.625), (-0.625, -0.9504, 2.875), (-0.875, -1.0, 2.875), (0.875, -0.875, 1.0), (0.625, -0.875, 1.0), (0.625, -0.625, 0.9781), (0.375, -0.875, 1.0), (0.125, -0.875, 1.0), (0.125, -0.625, 1.023), (0.375, -0.375, 1.0), (0.125, -0.375, 1.023), (0.125, -0.125, 1.0), (-0.125, -0.875, 1.0), (-0.375, -0.875, 1.0), (-0.375, -0.625, 0.9751), (-0.625, -0.875, 0.9751), (-0.875, -0.875, 1.0), (-0.875, -0.625, 1.0), (-0.625, -0.375, 1.023), (-0.875, -0.375, 1.0), (-0.875, -0.125, 1.0), (-0.125, 0.125, 1.015), (-0.375, 0.125, 1.0), (-0.375, 0.375, 1.023), (-0.625, 0.125, 1.0), (-0.875, 0.125, 1.0), (-0.875, 0.375, 0.9751), (-0.625, 0.625, 1.0), (-0.875, 0.625, 1.0), (-0.875, 0.875, 1.0), (1.967e-06, 0.001556, 2.516), (1.967e-06, 0.5, 2.231), (1.967e-06, -0.5037, 2.792), (-0.5, -0.001877, 2.512), (0.5, -0.001877, 2.512), (0.5, 0.4852, 2.212), (-0.5, 0.5, 2.231), (-0.5, -0.5185, 2.773), (0.5, -0.5037, 2.792), (1.967e-06, 0.7509, 2.091), (1.967e-06, -0.739, 2.953), (-0.75, -0.001877, 2.512), (0.25, -0.001877, 2.512), (1.967e-06, 0.2394, 2.359), (1.967e-06, -0.2528, 2.652), (-0.25, -0.001877, 2.512), (0.75, 0.01124, 2.529), (0.5, 0.764, 2.108), (0.5, 0.2343, 2.352), (0.25, 0.5, 2.231), (0.75, 0.5, 2.231), (-0.5, 0.7362, 2.072), (-0.5, 0.2343, 2.352), (-0.75, 0.5, 2.231), (-0.25, 0.5, 2.231), (-0.5, -0.2528, 2.652), (-0.5, -0.7576, 2.929), (-0.75, -0.488, 2.813), (-0.25, -0.5037, 2.792), (0.5, -0.2528, 2.652), (0.5, -0.7694, 2.913), (0.25, -0.5037, 2.792), (0.75, -0.5037, 2.792), (0.75, 0.7509, 2.091), (-0.25, 0.7509, 2.091), (-0.25, -0.2397, 2.669), (0.75, -0.2397, 2.669), (0.25, 0.764, 2.108), (0.25, 0.2343, 2.352), (0.75, 0.2622, 2.389), (-0.75, 0.743, 2.081), (-0.75, 0.2491, 2.371), (-0.25, 0.2491, 2.371), (-0.75, -0.2528, 2.652), (-0.75, -0.739, 2.953), (-0.25, -0.7694, 2.913), (0.25, -0.2528, 2.652), (0.25, -0.739, 2.953), (0.75, -0.7547, 2.932), (1.967e-06, 0.8764, 2.021), (1.967e-06, -0.8733, 3.012), (-0.875, -0.001877, 2.512), (0.125, -0.001877, 2.512), (1.967e-06, 0.1236, 2.442), (1.967e-06, -0.137, 2.569), (-0.125, 0.01124, 2.529), (0.875, -0.001877, 2.512), (0.5, 0.8895, 2.038), (0.5, 0.1367, 2.459), (0.125, 0.5, 2.231), (0.625, 0.4852, 2.212), (-0.5, 0.8894, 2.038), (-0.5, 0.1088, 2.422), (-0.875, 0.513, 2.248), (-0.375, 0.5, 2.231), (-0.5, -0.1273, 2.582), (-0.5, -0.884, 2.997), (-0.875, -0.488, 2.813), (-0.375, -0.5037, 2.792), (0.5, -0.1116, 2.602), (0.5, -0.8733, 3.012), (0.125, -0.5037, 2.792), (0.625, -0.5037, 2.792), (1.967e-06, 0.6255, 2.161), (1.967e-06, -0.6135, 2.883), (-0.625, -0.01662, 2.492), (0.375, -0.001877, 2.512), (1.967e-06, 0.3745, 2.301), (1.967e-06, -0.3783, 2.722), (-0.375, -0.001877, 2.512), (0.625, 0.01124, 2.529), (0.5, 0.6255, 2.161), (0.5, 0.3598, 2.282), (0.375, 0.5, 2.231), (0.875, 0.5134, 2.249), (-0.5, 0.6107, 2.142), (-0.5, 0.3883, 2.319), (-0.625, 0.5138, 2.249), (-0.125, 0.5, 2.231), (-0.5, -0.393, 2.703), (-0.5, -0.6135, 2.883), (-0.625, -0.5037, 2.792), (-0.125, -0.5037, 2.792), (0.5, -0.3783, 2.722), (0.5, -0.6439, 2.843), (0.375, -0.5185, 2.773), (0.875, -0.5037, 2.792), (0.75, 0.8764, 2.021), (0.75, 0.6255, 2.161), (0.625, 0.7509, 2.091), (0.875, 0.7643, 2.109), (-0.25, 0.8764, 2.021), (-0.25, 0.6107, 2.142), (-0.375, 0.7509, 2.091), (-0.125, 0.7509, 2.091), (-0.25, -0.1142, 2.599), (-0.25, -0.3783, 2.722), (-0.375, -0.2528, 2.652), (-0.125, -0.2528, 2.652), (0.75, -0.09851, 2.62), (0.75, -0.3626, 2.743), (0.625, -0.2371, 2.673), (0.875, -0.2528, 2.652), (0.25, 0.8895, 2.038), (0.25, 0.6255, 2.161), (0.125, 0.764, 2.108), (0.375, 0.7509, 2.091), (0.25, 0.3745, 2.301), (0.25, 0.1236, 2.442), (0.125, 0.2491, 2.371), (0.375, 0.2343, 2.352), (0.75, 0.3876, 2.319), (0.75, 0.1367, 2.459), (0.625, 0.2491, 2.371), (0.875, 0.2491, 2.371), (-0.75, 0.8764, 2.021), (-0.75, 0.6393, 2.179), (-0.875, 0.7509, 2.091), (-0.625, 0.7509, 2.091), (-0.75, 0.3876, 2.318), (-0.75, 0.1236, 2.442), (-0.875, 0.2491, 2.371), (-0.625, 0.2481, 2.37), (-0.25, 0.3648, 2.289), (-0.25, 0.1236, 2.442), (-0.375, 0.2491, 2.371), (-0.125, 0.2394, 2.359), (-0.75, -0.1273, 2.582), (-0.75, -0.3626, 2.743), (-0.875, -0.2528, 2.652), (-0.625, -0.2528, 2.652), (-0.75, -0.6292, 2.862), (-0.75, -0.8801, 3.003), (-0.875, -0.7416, 2.95), (-0.625, -0.739, 2.953), (-0.25, -0.6292, 2.862), (-0.25, -0.8801, 3.003), (-0.375, -0.7694, 2.913), (-0.125, -0.7547, 2.932), (0.25, -0.1273, 2.582), (0.25, -0.3783, 2.722), (0.125, -0.2528, 2.652), (0.375, -0.2528, 2.652), (0.25, -0.6292, 2.862), (0.25, -0.884, 2.997), (0.125, -0.739, 2.953), (0.375, -0.7547, 2.932), (0.75, -0.6292, 2.862), (0.75, -0.8801, 3.003), (0.625, -0.7547, 2.932), (0.875, -0.7547, 2.932), (0.875, 0.882, 2.028), (-0.125, 0.8764, 2.021), (-0.125, -0.1239, 2.586), (0.875, -0.1273, 2.582), (0.375, 0.8764, 2.021), (0.375, 0.3598, 2.282), (0.875, 0.3745, 2.301), (-0.625, 0.8764, 2.021), (-0.625, 0.3883, 2.319), (-0.125, 0.3648, 2.289), (-0.625, -0.1273, 2.582), (-0.625, -0.6292, 2.862), (-0.125, -0.6292, 2.862), (0.375, -0.1273, 2.582), (0.375, -0.6282, 2.864), (0.875, -0.6292, 2.862), (0.625, 0.8764, 2.021), (0.625, 0.6255, 2.161), (0.875, 0.6255, 2.161), (-0.375, 0.8764, 2.021), (-0.375, 0.6107, 2.142), (-0.125, 0.6255, 2.161), (-0.375, -0.1421, 2.562), (-0.375, -0.3783, 2.722), (-0.125, -0.3783, 2.722), (0.625, -0.1273, 2.582), (0.625, -0.3626, 2.743), (0.875, -0.3649, 2.74), (0.125, 0.8764, 2.021), (0.125, 0.6386, 2.178), (0.375, 0.6386, 2.178), (0.125, 0.3745, 2.301), (0.125, 0.1236, 2.442), (0.375, 0.122, 2.439), (0.625, 0.3745, 2.301), (0.625, 0.1367, 2.459), (0.875, 0.1236, 2.442), (-0.875, 0.8685, 2.01), (-0.875, 0.6255, 2.161), (-0.625, 0.6393, 2.179), (-0.875, 0.3876, 2.318), (-0.875, 0.1236, 2.442), (-0.625, 0.1088, 2.422), (-0.375, 0.3745, 2.301), (-0.375, 0.1088, 2.422), (-0.125, 0.1236, 2.442), (-0.875, -0.1143, 2.599), (-0.875, -0.3783, 2.722), (-0.625, -0.3626, 2.743), (-0.875, -0.6135, 2.883), (-0.875, -0.8671, 3.02), (-0.625, -0.8801, 3.003), (-0.375, -0.6439, 2.843), (-0.375, -0.8801, 3.003), (-0.125, -0.8801, 3.003), (0.125, -0.137, 2.569), (0.125, -0.3783, 2.722), (0.375, -0.393, 2.703), (0.125, -0.6292, 2.862), (0.125, -0.8801, 3.003), (0.375, -0.8644, 3.023), (0.625, -0.6292, 2.862), (0.625, -0.8801, 3.003), (0.875, -0.8872, 2.993), (-1.0, 1.0, 1.5), (-1.0, 1.0, 1.25), (-1.0, 1.0, 1.75), (-1.0, 1.0, 1.125), (-1.0, 1.0, 1.875), (-1.0, 1.0, 1.375), (-1.0, 1.0, 1.625), (1.0, 1.0, 1.5), (1.0, 1.0, 1.25), (1.0, 1.0, 1.75), (1.0, 1.0, 1.125), (1.0, 1.0, 1.875), (1.0, 1.0, 1.375), (1.0, 1.0, 1.625), (1.0, 1.0, 1.938), (0.9944, 0.8806, 1.938), (1.0, -1.0, 1.938), (0.9943, 0.005569, 1.938), (0.9849, 0.5056, 1.938), (1.041, -0.4944, 1.938), (0.9944, 0.2556, 1.938), (1.019, 0.7556, 1.938), (1.018, -0.7444, 1.938), (0.9849, -0.2444, 1.938), (0.9944, 0.1306, 1.938), (0.9711, 0.3806, 1.938), (1.019, 0.6306, 1.938), (0.9944, -0.8694, 1.938), (0.9944, -0.6194, 1.938), (1.041, -0.3694, 1.938), (1.041, -0.1194, 1.938), (1.044, 0.7556, 2.0), (0.9944, 0.8806, 2.0), (0.9944, 0.7556, 1.875), (0.9944, 0.8806, 1.875), (1.0, 1.0, 1.875), (0.9944, 0.8806, 1.938), (-1.0, -1.0, 1.938), (0.0, -1.0, 1.938), (-0.5, -1.009, 1.938), (0.5, -0.953, 1.938), (-0.9849, 0.2556, 1.938), (-1.018, 0.7556, 1.938), (-1.019, -0.7444, 1.938), (-0.9944, -0.2444, 1.938), (-1.041, 0.5056, 1.938), (-0.9849, -0.4944, 1.938), (-0.9943, 0.005569, 1.938), (-0.25, -1.0, 1.938), (-0.75, -0.9752, 1.938), (0.75, -0.9762, 1.938), (0.25, -1.009, 1.938), (-1.041, 0.1306, 1.938), (-1.041, 0.3806, 1.938), (-0.9944, 0.6306, 1.938), (-0.9944, 0.8806, 1.938), (-0.9944, -0.8694, 1.938), (-1.019, -0.6194, 1.938), (-0.9711, -0.3694, 1.938), (-0.9944, -0.1194, 1.938), (-0.125, -1.0, 1.938), (-0.375, -1.023, 1.938), (-0.625, -0.9752, 1.938), (-0.875, -1.0, 1.938), (0.875, -1.0, 1.938), (0.625, -1.0, 1.938), (0.375, -0.9537, 1.938), (0.125, -0.9537, 1.938)], [(1318, 1297), (176, 1314), (111, 1313), (1315, 377), (1316, 575), (1317, 1293), (1296, 6)], [(733, 58, 841, 397), (818, 286, 0, 297), (819, 292, 2, 283), (993, 733, 397, 723), (723, 397, 721, 987), (861, 993, 723, 398), (46, 861, 398, 736), (736, 398, 722, 996), (829, 306, 18, 325), (830, 350, 21, 351), (831, 314, 8, 352), (832, 310, 16, 335), (833, 354, 22, 355), (834, 320, 13, 356), (722, 987, 724, 399), (996, 722, 399, 882), (997, 737, 400, 727), (727, 400, 725, 988), (883, 997, 727, 401), (843, 365, 43, 493), (844, 517, 60, 518), (845, 483, 34, 519), (846, 369, 31, 480), (847, 521, 61, 522), (848, 488, 38, 523), (47, 883, 401, 740), (740, 401, 726, 1000), (726, 988, 728, 402), (1000, 726, 402, 902), (936, 497, 403, 515), (515, 403, 729, 989), (543, 404, 730, 990), (544, 992, 859, 405), (937, 544, 405, 547), (547, 405, 827, 20), (863, 407, 33, 442), (864, 549, 67, 550), (865, 499, 50, 551), (866, 411, 52, 465), (867, 553, 68, 554), (868, 464, 51, 555), (869, 415, 53, 466), (870, 557, 69, 558), (871, 431, 23, 559), (872, 419, 41, 452), (873, 561, 70, 562), (874, 503, 54, 563), (875, 423, 56, 469), (876, 565, 71, 566), (877, 468, 55, 567), (878, 427, 57, 470), (879, 569, 72, 570), (880, 437, 28, 571), (601, 19, 826, 436), (884, 580, 94, 454), (885, 581, 209, 582), (886, 443, 84, 583), (887, 584, 81, 440), (888, 585, 210, 586), (889, 449, 89, 587), (938, 601, 436, 604), (604, 436, 733, 993), (605, 995, 735, 448), (980, 605, 448, 608), (608, 448, 734, 994), (609, 996, 882, 459), (981, 609, 459, 643), (982, 644, 460, 647), (647, 460, 737, 997), (648, 999, 739, 461), (983, 648, 461, 651), (651, 461, 738, 998), (652, 1000, 902, 462), (984, 652, 462, 713), (985, 714, 476, 717), (717, 476, 903, 1001), (718, 10, 905, 487), (909, 611, 119, 482), (910, 612, 217, 613), (911, 463, 101, 614), (912, 615, 141, 501), (913, 616, 218, 617), (914, 500, 140, 618), (915, 619, 142, 502), (916, 620, 219, 621), (917, 471, 109, 622), (918, 623, 128, 491), (919, 624, 220, 625), (920, 467, 105, 626), (921, 627, 145, 505), (922, 628, 221, 629), (923, 504, 144, 630), (924, 631, 146, 506), (925, 632, 222, 633), (926, 477, 114, 634), (986, 718, 487, 720), (720, 487, 904, 1002), (721, 44, 935, 495), (987, 721, 495, 724), (988, 725, 496, 728), (179, 515, 989, 842), (180, 732, 992, 544), (181, 546, 937, 545), (182, 547, 20, 907), (939, 654, 130, 337), (940, 655, 226, 656), (941, 516, 151, 657), (942, 658, 153, 367), (943, 659, 227, 660), (944, 366, 152, 661), (945, 662, 154, 368), (946, 663, 228, 664), (947, 326, 120, 665), (948, 666, 117, 323), (949, 667, 229, 668), (950, 520, 155, 669), (951, 670, 157, 371), (952, 671, 230, 672), (953, 370, 156, 673), (954, 674, 158, 372), (955, 675, 231, 676), (956, 332, 125, 677), (248, 906, 19, 601), (249, 603, 938, 602), (250, 604, 993, 861), (251, 881, 995, 605), (252, 607, 980, 606), (253, 608, 994, 862), (254, 736, 996, 609), (255, 642, 981, 610), (302, 646, 982, 645), (303, 647, 997, 883), (304, 901, 999, 648), (305, 650, 983, 649), (319, 651, 998, 900), (331, 740, 1000, 652), (345, 712, 984, 653), (348, 716, 985, 715), (362, 717, 1001, 741), (363, 817, 10, 718), (364, 720, 1002, 742), (397, 841, 44, 721), (398, 723, 987, 722), (401, 727, 988, 726), (404, 731, 45, 730), (405, 859, 48, 827), (406, 860, 49, 828), (436, 826, 58, 733), (448, 735, 46, 734), (461, 739, 47, 738), (487, 905, 59, 904), (508, 174, 62, 175), (510, 240, 66, 241), (513, 244, 75, 245), (524, 235, 63, 246), (525, 216, 64, 233), (526, 276, 86, 288), (527, 225, 65, 234), (529, 300, 150, 301), (532, 338, 159, 339), (533, 232, 95, 340), (534, 341, 100, 237), (535, 342, 160, 343), (536, 236, 99, 344), (1003, 743, 83, 285), (1004, 744, 256, 745), (1005, 548, 183, 746), (1006, 747, 185, 409), (1007, 748, 257, 749), (1008, 408, 184, 750), (1009, 751, 186, 410), (1010, 752, 258, 753), (1011, 349, 139, 754), (1012, 755, 103, 308), (1013, 756, 259, 757), (1014, 552, 187, 758), (1015, 759, 189, 413), (1016, 760, 260, 761), (1017, 412, 188, 762), (1018, 763, 190, 414), (1019, 764, 261, 765), (1020, 307, 102, 766), (1021, 767, 104, 309), (1022, 768, 262, 769), (1023, 556, 191, 770), (1024, 771, 193, 417), (1025, 772, 263, 773), (1026, 416, 192, 774), (1027, 775, 194, 418), (1028, 776, 264, 777), (1029, 274, 73, 778), (1030, 779, 92, 295), (1031, 780, 265, 781), (1032, 560, 195, 782), (1033, 783, 197, 421), (1034, 784, 266, 785), (1035, 420, 196, 786), (1036, 787, 198, 422), (1037, 788, 267, 789), (1038, 353, 143, 790), (1039, 791, 107, 312), (1040, 792, 268, 793), (1041, 564, 199, 794), (1042, 795, 201, 425), (1043, 796, 269, 797), (1044, 424, 200, 798), (1045, 799, 202, 426), (1046, 800, 270, 801), (1047, 311, 106, 802), (1048, 803, 108, 313), (1049, 804, 271, 805), (1050, 568, 203, 806), (1051, 807, 205, 429), (1052, 808, 272, 809), (1053, 428, 204, 810), (1054, 811, 206, 430), (1055, 812, 273, 813), (1056, 280, 78, 814), (539, 358, 161, 359), (540, 239, 122, 360), (541, 361, 132, 208), (542, 373, 162, 374), (580, 818, 297, 94), (209, 583, 818, 580), (583, 84, 286, 818), (584, 819, 283, 81), (210, 587, 819, 584), (587, 89, 292, 819), (572, 207, 131, 375), (573, 376, 133, 211), (574, 377, 163, 378), (577, 381, 164, 382), (578, 243, 134, 383), (579, 384, 136, 214), (588, 385, 165, 386), (589, 213, 135, 387), (590, 388, 137, 215), (591, 389, 166, 390), (592, 173, 98, 391), (593, 392, 96, 171), (594, 393, 167, 394), (595, 247, 138, 395), (596, 396, 148, 223), (597, 433, 168, 445), (611, 829, 325, 119), (217, 614, 829, 611), (614, 101, 306, 829), (615, 830, 351, 141), (218, 618, 830, 615), (618, 140, 350, 830), (619, 831, 352, 142), (219, 622, 831, 619), (622, 109, 314, 831), (623, 832, 335, 128), (220, 626, 832, 623), (626, 105, 310, 832), (627, 833, 355, 145), (221, 630, 833, 627), (630, 144, 354, 833), (631, 834, 356, 146), (222, 634, 834, 631), (634, 114, 320, 834), (598, 456, 149, 224), (599, 457, 97, 172), (150, 316, 494, 299), (159, 340, 507, 328), (340, 95, 170, 507), (341, 508, 175, 100), (160, 344, 508, 341), (344, 99, 174, 508), (654, 843, 493, 130), (226, 657, 843, 654), (657, 151, 365, 843), (658, 844, 518, 153), (227, 661, 844, 658), (661, 152, 517, 844), (662, 845, 519, 154), (228, 665, 845, 662), (665, 120, 483, 845), (666, 846, 480, 117), (229, 669, 846, 666), (669, 155, 369, 846), (670, 847, 522, 157), (230, 673, 847, 670), (673, 156, 521, 847), (674, 848, 523, 158), (231, 677, 848, 674), (677, 125, 488, 848), (161, 360, 509, 357), (360, 122, 177, 509), (361, 510, 241, 132), (162, 375, 510, 361), (375, 131, 240, 510), (376, 511, 242, 133), (163, 379, 511, 376), (164, 383, 512, 380), (383, 134, 212, 512), (384, 513, 245, 136), (165, 387, 513, 384), (387, 135, 244, 513), (388, 524, 246, 137), (166, 391, 524, 388), (391, 98, 235, 524), (392, 525, 233, 96), (167, 395, 525, 392), (395, 138, 216, 525), (396, 526, 288, 148), (168, 455, 526, 396), (455, 147, 276, 526), (457, 527, 234, 97), (169, 473, 527, 457), (122, 301, 528, 177), (301, 150, 299, 528), (239, 529, 301, 122), (66, 211, 529, 239), (211, 133, 300, 529), (300, 530, 316, 150), (133, 242, 530, 300), (134, 339, 531, 212), (339, 159, 328, 531), (243, 532, 339, 134), (75, 215, 532, 243), (215, 137, 338, 532), (338, 533, 340, 159), (137, 246, 533, 338), (246, 63, 232, 533), (216, 534, 237, 64), (138, 343, 534, 216), (343, 160, 341, 534), (247, 535, 343, 138), (743, 863, 442, 83), (256, 746, 863, 743), (746, 183, 407, 863), (747, 864, 550, 185), (257, 750, 864, 747), (750, 184, 549, 864), (751, 865, 551, 186), (258, 754, 865, 751), (754, 139, 499, 865), (755, 866, 465, 103), (259, 758, 866, 755), (758, 187, 411, 866), (759, 867, 554, 189), (260, 762, 867, 759), (762, 188, 553, 867), (763, 868, 555, 190), (261, 766, 868, 763), (766, 102, 464, 868), (767, 869, 466, 104), (262, 770, 869, 767), (770, 191, 415, 869), (771, 870, 558, 193), (263, 774, 870, 771), (774, 192, 557, 870), (775, 871, 559, 194), (264, 778, 871, 775), (778, 73, 431, 871), (779, 872, 452, 92), (265, 782, 872, 779), (782, 195, 419, 872), (783, 873, 562, 197), (266, 786, 873, 783), (786, 196, 561, 873), (787, 874, 563, 198), (267, 790, 874, 787), (790, 143, 503, 874), (791, 875, 469, 107), (268, 794, 875, 791), (794, 199, 423, 875), (795, 876, 566, 201), (269, 798, 876, 795), (798, 200, 565, 876), (799, 877, 567, 202), (270, 802, 877, 799), (802, 106, 468, 877), (803, 878, 470, 108), (271, 806, 878, 803), (806, 203, 427, 878), (807, 879, 570, 205), (272, 810, 879, 807), (810, 204, 569, 879), (811, 880, 571, 206), (273, 814, 880, 811), (814, 78, 437, 880), (86, 224, 535, 247), (224, 149, 342, 535), (342, 536, 344, 160), (149, 298, 536, 342), (225, 537, 238, 65), (95, 359, 538, 170), (359, 161, 357, 538), (232, 539, 359, 95), (63, 208, 539, 232), (365, 884, 454, 43), (151, 582, 884, 365), (582, 209, 580, 884), (516, 885, 582, 151), (60, 368, 885, 516), (368, 154, 581, 885), (581, 886, 583, 209), (154, 519, 886, 581), (519, 34, 443, 886), (369, 887, 440, 31), (155, 586, 887, 369), (586, 210, 584, 887), (520, 888, 586, 155), (61, 372, 888, 520), (372, 158, 585, 888), (585, 889, 587, 210), (158, 523, 889, 585), (523, 38, 449, 889), (208, 132, 358, 539), (358, 540, 360, 161), (132, 241, 540, 358), (241, 66, 239, 540), (235, 541, 208, 63), (98, 374, 541, 235), (374, 162, 361, 541), (173, 542, 374, 98), (1299, 1306, 542, 173), (1306, 1302, 373, 542), (373, 572, 375, 162), (1302, 1307, 572, 373), (1307, 1300, 207, 572), (240, 573, 211, 66), (131, 378, 573, 240), (378, 163, 376, 573), (207, 574, 378, 131), (1300, 1308, 574, 207), (1317, 6, 278, 680), (377, 575, 379, 163), (1315, 574, 1308, 1303), (382, 164, 380, 576), (214, 136, 381, 577), (381, 578, 383, 164), (136, 245, 578, 381), (245, 75, 243, 578), (386, 165, 384, 579), (1309, 1304, 385, 588), (385, 589, 387, 165), (1304, 1310, 589, 385), (1310, 1301, 213, 589), (244, 590, 215, 75), (135, 390, 590, 244), (390, 166, 388, 590), (213, 591, 390, 135), (1301, 1311, 591, 213), (1311, 1305, 389, 591), (389, 592, 391, 166), (1305, 1312, 592, 389), (1312, 1299, 173, 592), (394, 167, 392, 593), (223, 148, 393, 594), (393, 595, 395, 167), (148, 288, 595, 393), (288, 86, 247, 595), (445, 168, 396, 596), (276, 598, 224, 86), (174, 599, 172, 62), (407, 909, 482, 33), (183, 613, 909, 407), (613, 217, 611, 909), (548, 910, 613, 183), (67, 410, 910, 548), (410, 186, 612, 910), (612, 911, 614, 217), (186, 551, 911, 612), (551, 50, 463, 911), (411, 912, 501, 52), (187, 617, 912, 411), (617, 218, 615, 912), (552, 913, 617, 187), (68, 414, 913, 552), (414, 190, 616, 913), (616, 914, 618, 218), (190, 555, 914, 616), (555, 51, 500, 914), (415, 915, 502, 53), (191, 621, 915, 415), (621, 219, 619, 915), (556, 916, 621, 191), (69, 418, 916, 556), (418, 194, 620, 916), (620, 917, 622, 219), (194, 559, 917, 620), (559, 23, 471, 917), (419, 918, 491, 41), (195, 625, 918, 419), (625, 220, 623, 918), (560, 919, 625, 195), (70, 422, 919, 560), (422, 198, 624, 919), (624, 920, 626, 220), (198, 563, 920, 624), (563, 54, 467, 920), (423, 921, 505, 56), (199, 629, 921, 423), (629, 221, 627, 921), (564, 922, 629, 199), (71, 426, 922, 564), (426, 202, 628, 922), (628, 923, 630, 221), (202, 567, 923, 628), (567, 55, 504, 923), (427, 924, 506, 57), (203, 633, 924, 427), (633, 222, 631, 924), (568, 925, 633, 203), (72, 430, 925, 568), (430, 206, 632, 925), (632, 926, 634, 222), (206, 571, 926, 632), (571, 28, 477, 926), (99, 458, 599, 174), (458, 169, 457, 599), (236, 600, 458, 99), (330, 12, 957, 635), (124, 330, 635, 705), (705, 635, 703, 959), (486, 124, 705, 636), (514, 178, 497, 936), (498, 936, 515, 179), (991, 498, 179, 731), (731, 179, 842, 45), (306, 939, 337, 18), (101, 656, 939, 306), (656, 226, 654, 939), (463, 940, 656, 101), (50, 367, 940, 463), (367, 153, 655, 940), (655, 941, 657, 226), (153, 518, 941, 655), (518, 60, 516, 941), (499, 942, 367, 50), (139, 660, 942, 499), (660, 227, 658, 942), (349, 943, 660, 139), (1320, 1342, 943, 349), (1342, 1330, 659, 943), (659, 944, 661, 227), (1330, 1343, 944, 659), (1343, 1321, 366, 944), (517, 945, 368, 60), (152, 664, 945, 517), (664, 228, 662, 945), (366, 946, 664, 152), (1321, 1344, 946, 366), (1344, 1331, 663, 946), (663, 947, 665, 228), (1331, 1345, 947, 663), (1345, 1319, 326, 947), (310, 948, 323, 16), (105, 668, 948, 310), (668, 229, 666, 948), (467, 949, 668, 105), (54, 371, 949, 467), (371, 157, 667, 949), (667, 950, 669, 229), (157, 522, 950, 667), (522, 61, 520, 950), (503, 951, 371, 54), (143, 672, 951, 503), (672, 230, 670, 951), (353, 952, 672, 143), (22, 313, 952, 353), (313, 108, 671, 952), (671, 953, 673, 230), (108, 470, 953, 671), (470, 57, 370, 953), (521, 954, 372, 61), (156, 676, 954, 521), (676, 231, 674, 954), (370, 955, 676, 156), (57, 506, 955, 370), (506, 146, 675, 955), (675, 956, 677, 231), (146, 356, 956, 675), (356, 13, 332, 956), (37, 486, 636, 929), (929, 636, 704, 969), (704, 959, 706, 637), (969, 704, 637, 892), (892, 637, 927, 977), (447, 37, 929, 638), (88, 447, 638, 709), (709, 638, 707, 960), (290, 88, 709, 639), (708, 960, 710, 640), (891, 977, 893, 641), (968, 891, 641, 816), (816, 641, 711, 961), (928, 968, 816, 678), (815, 961, 820, 679), (77, 278, 680, 823), (823, 680, 821, 962), (435, 77, 823, 681), (27, 435, 681, 933), (933, 681, 822, 973), (822, 962, 824, 682), (973, 822, 682, 896), (896, 682, 931, 978), (475, 27, 933, 683), (113, 475, 683, 836), (836, 683, 825, 963), (318, 113, 836, 684), (12, 318, 684, 957), (957, 684, 835, 975), (835, 963, 837, 685), (975, 835, 685, 898), (898, 685, 932, 979), (895, 978, 897, 686), (972, 895, 686, 840), (840, 686, 838, 964), (932, 972, 840, 687), (979, 932, 687, 899), (899, 687, 839, 976), (839, 964, 849, 688), (976, 839, 688, 958), (890, 979, 899, 689), (967, 890, 689, 852), (852, 689, 850, 965), (927, 967, 852, 690), (977, 927, 690, 893), (893, 690, 851, 970), (851, 965, 853, 691), (970, 851, 691, 930), (971, 894, 692, 856), (856, 692, 854, 966), (931, 971, 856, 693), (978, 931, 693, 897), (897, 693, 855, 974), (855, 966, 857, 694), (974, 855, 694, 934), (703, 975, 898, 695), (959, 703, 695, 706), (706, 695, 890, 967), (707, 969, 892, 696), (960, 707, 696, 710), (710, 696, 891, 968), (711, 970, 930, 697), (961, 711, 697, 820), (962, 821, 698, 824), (824, 698, 894, 971), (825, 973, 896, 699), (963, 825, 699, 837), (837, 699, 895, 972), (838, 974, 934, 700), (964, 838, 700, 849), (850, 976, 958, 701), (965, 850, 701, 853), (966, 854, 702, 857), (635, 957, 975, 703), (636, 705, 959, 704), (637, 706, 967, 927), (638, 929, 969, 707), (639, 709, 960, 708), (640, 710, 968, 928), (641, 893, 970, 711), (678, 816, 961, 815), (681, 823, 962, 822), (682, 824, 971, 931), (683, 933, 973, 825), (684, 836, 963, 835), (685, 837, 972, 932), (686, 897, 974, 838), (687, 840, 964, 839), (689, 899, 976, 850), (690, 852, 965, 851), (693, 856, 966, 855), (695, 898, 979, 890), (696, 892, 977, 891), (699, 896, 978, 895), (730, 45, 732, 180), (990, 730, 180, 546), (546, 180, 544, 937), (858, 990, 546, 181), (817, 181, 545, 10), (545, 937, 547, 182), (10, 545, 182, 905), (905, 182, 907, 59), (1334, 1329, 906, 248), (1323, 1334, 248, 603), (603, 248, 601, 938), (1335, 1323, 603, 249), (1327, 1335, 249, 881), (881, 249, 602, 995), (602, 938, 604, 250), (995, 602, 250, 735), (735, 250, 861, 46), (1336, 1327, 881, 251), (1324, 1336, 251, 607), (607, 251, 605, 980), (1337, 1324, 607, 252), (606, 980, 608, 253), (734, 46, 736, 254), (994, 734, 254, 642), (642, 254, 609, 981), (862, 994, 642, 255), (610, 981, 643, 279), (1325, 1338, 291, 646), (646, 291, 644, 982), (1339, 1325, 646, 302), (1328, 1339, 302, 901), (901, 302, 645, 999), (645, 982, 647, 303), (999, 645, 303, 739), (739, 303, 883, 47), (1340, 1328, 901, 304), (1326, 1340, 304, 650), (650, 304, 648, 983), (1341, 1326, 650, 305), (1329, 1341, 305, 906), (906, 305, 649, 19), (649, 983, 651, 319), (19, 649, 319, 826), (826, 319, 900, 58), (738, 47, 740, 331), (998, 738, 331, 712), (712, 331, 652, 984), (900, 998, 712, 345), (58, 900, 345, 841), (841, 345, 653, 44), (653, 984, 713, 346), (44, 653, 346, 935), (989, 729, 347, 716), (716, 347, 714, 985), (842, 989, 716, 348), (45, 842, 348, 732), (732, 348, 715, 992), (715, 985, 717, 362), (992, 715, 362, 859), (859, 362, 741, 48), (719, 986, 720, 364), (860, 364, 742, 49), (282, 1003, 285, 3), (80, 745, 1003, 282), (745, 256, 743, 1003), (439, 1004, 745, 80), (30, 409, 1004, 439), (409, 185, 744, 1004), (744, 1005, 746, 256), (185, 550, 1005, 744), (550, 67, 548, 1005), (479, 1006, 409, 30), (116, 749, 1006, 479), (749, 257, 747, 1006), (322, 1007, 749, 116), (308, 1346, 1298, 15), (1346, 1332, 748, 1007), (748, 1008, 750, 257), (1332, 1347, 1008, 748), (1347, 1322, 408, 1008), (549, 1009, 410, 67), (184, 753, 1009, 549), (753, 258, 751, 1009), (408, 1010, 753, 184), (1322, 1348, 1010, 408), (1348, 1333, 752, 1010), (752, 1011, 754, 258), (1333, 1349, 1011, 752), (1349, 1320, 349, 1011), (334, 1012, 308, 15), (127, 757, 1012, 334), (757, 259, 755, 1012), (490, 1013, 757, 127), (40, 413, 1013, 490), (413, 189, 756, 1013), (756, 1014, 758, 259), (189, 554, 1014, 756), (554, 68, 552, 1014), (451, 1015, 413, 40), (91, 761, 1015, 451), (761, 260, 759, 1015), (294, 1016, 761, 91), (7, 296, 1016, 294), (296, 93, 760, 1016), (760, 1017, 762, 260), (93, 453, 1017, 760), (453, 42, 412, 1017), (553, 1018, 414, 68), (188, 765, 1018, 553), (765, 261, 763, 1018), (412, 1019, 765, 188), (42, 492, 1019, 412), (492, 129, 764, 1019), (764, 1020, 766, 261), (129, 336, 1020, 764), (336, 17, 307, 1020), (350, 1021, 309, 21), (140, 769, 1021, 350), (769, 262, 767, 1021), (500, 1022, 769, 140), (51, 417, 1022, 500), (417, 193, 768, 1022), (768, 1023, 770, 262), (193, 558, 1023, 768), (558, 69, 556, 1023), (464, 1024, 417, 51), (102, 773, 1024, 464), (773, 263, 771, 1024), (307, 1025, 773, 102), (17, 324, 1025, 307), (324, 118, 772, 1025), (772, 1026, 774, 263), (118, 481, 1026, 772), (481, 32, 416, 1026), (557, 1027, 418, 69), (192, 777, 1027, 557), (777, 264, 775, 1027), (416, 1028, 777, 192), (32, 441, 1028, 416), (441, 82, 776, 1028), (776, 1029, 778, 264), (82, 284, 1029, 776), (284, 4, 274, 1029), (285, 1030, 295, 3), (83, 781, 1030, 285), (781, 265, 779, 1030), (442, 1031, 781, 83), (33, 421, 1031, 442), (421, 197, 780, 1031), (780, 1032, 782, 265), (197, 562, 1032, 780), (562, 70, 560, 1032), (482, 1033, 421, 33), (119, 785, 1033, 482), (785, 266, 783, 1033), (325, 1034, 785, 119), (18, 312, 1034, 325), (312, 107, 784, 1034), (784, 1035, 786, 266), (107, 469, 1035, 784), (469, 56, 420, 1035), (561, 1036, 422, 70), (196, 789, 1036, 561), (789, 267, 787, 1036), (420, 1037, 789, 196), (56, 505, 1037, 420), (505, 145, 788, 1037), (788, 1038, 790, 267), (145, 355, 1038, 788), (355, 22, 353, 1038), (337, 1039, 312, 18), (130, 793, 1039, 337), (793, 268, 791, 1039), (493, 1040, 793, 130), (43, 425, 1040, 493), (425, 201, 792, 1040), (792, 1041, 794, 268), (201, 566, 1041, 792), (566, 71, 564, 1041), (454, 1042, 425, 43), (94, 797, 1042, 454), (797, 269, 795, 1042), (297, 1043, 797, 94), (0, 277, 1043, 297), (277, 76, 796, 1043), (796, 1044, 798, 269), (76, 434, 1044, 796), (434, 26, 424, 1044), (565, 1045, 426, 71), (200, 801, 1045, 565), (801, 270, 799, 1045), (424, 1046, 801, 200), (26, 474, 1046, 424), (474, 112, 800, 1046), (800, 1047, 802, 270), (112, 317, 1047, 800), (317, 11, 311, 1047), (354, 1048, 313, 22), (144, 805, 1048, 354), (805, 271, 803, 1048), (504, 1049, 805, 144), (55, 429, 1049, 504), (429, 205, 804, 1049), (804, 1050, 806, 271), (205, 570, 1050, 804), (570, 72, 568, 1050), (468, 1051, 429, 55), (106, 809, 1051, 468), (809, 272, 807, 1051), (311, 1052, 809, 106), (11, 329, 1052, 311), (329, 123, 808, 1052), (808, 1053, 810, 272), (123, 485, 1053, 808), (485, 36, 428, 1053), (569, 1054, 430, 72), (204, 813, 1054, 569), (813, 273, 811, 1054), (428, 1055, 813, 204), (36, 446, 1055, 428), (446, 87, 812, 1055), (812, 1056, 814, 273), (87, 289, 1056, 812), (289, 1, 280, 1056), (1220, 1111, 1057, 1112), (1223, 1139, 1062, 1140), (1226, 1143, 1063, 1144), (1227, 1134, 1058, 1145), (1228, 1122, 1060, 1132), (1229, 1147, 1064, 1148), (1230, 1131, 1059, 1149), (1231, 1126, 1061, 1133), (1232, 1151, 1065, 1152), (1235, 1155, 1090, 1156), (1238, 1159, 1091, 1160), (1239, 1130, 1066, 1161), (1240, 1162, 1072, 1136), (1241, 1163, 1092, 1164), (1242, 1135, 1071, 1165), (1243, 1166, 1073, 1137), (1244, 1167, 1093, 1168), (1247, 1171, 1094, 1172), (1248, 1138, 1074, 1173), (1249, 1174, 1076, 1116), (1250, 1175, 1095, 1176), (1251, 1115, 1075, 1177), (1252, 1178, 1077, 1117), (1253, 1179, 1096, 1180), (1256, 1183, 1097, 1184), (1257, 1142, 1078, 1185), (1258, 1186, 1080, 1120), (1259, 1187, 1098, 1188), (1260, 1119, 1079, 1189), (1261, 1190, 1081, 1121), (1262, 1191, 1099, 1192), (1263, 1110, 1070, 1193), (1264, 1194, 1068, 1108), (1265, 1195, 1100, 1196), (1266, 1146, 1082, 1197), (1267, 1198, 1084, 1124), (1268, 1199, 1101, 1200), (1269, 1123, 1083, 1201), (1270, 1202, 1085, 1125), (1271, 1203, 1102, 1204), (1272, 1107, 1067, 1205), (1273, 1206, 1069, 1109), (1274, 1207, 1103, 1208), (1275, 1150, 1086, 1209), (1276, 1210, 1088, 1128), (1277, 1211, 1104, 1212), (1278, 1127, 1087, 1213), (1279, 1214, 1089, 1129), (1280, 1215, 1105, 1216), (1090, 1157, 1218, 1154), (1091, 1161, 1219, 1158), (1161, 1066, 1106, 1219), (1162, 1220, 1112, 1072), (1092, 1165, 1220, 1162), (1165, 1071, 1111, 1220), (1166, 1221, 1113, 1073), (1093, 1169, 1221, 1166), (1094, 1173, 1222, 1170), (1173, 1074, 1114, 1222), (1174, 1223, 1140, 1076), (1095, 1177, 1223, 1174), (1177, 1075, 1139, 1223), (1178, 1224, 1141, 1077), (1096, 1181, 1224, 1178), (1097, 1185, 1225, 1182), (1185, 1078, 1118, 1225), (1186, 1226, 1144, 1080), (1098, 1189, 1226, 1186), (1189, 1079, 1143, 1226), (1190, 1227, 1145, 1081), (1099, 1193, 1227, 1190), (1193, 1070, 1134, 1227), (1194, 1228, 1132, 1068), (1100, 1197, 1228, 1194), (1197, 1082, 1122, 1228), (1198, 1229, 1148, 1084), (1101, 1201, 1229, 1198), (1201, 1083, 1147, 1229), (1202, 1230, 1149, 1085), (1102, 1205, 1230, 1202), (1205, 1067, 1131, 1230), (1206, 1231, 1133, 1069), (1103, 1209, 1231, 1206), (1209, 1086, 1126, 1231), (1210, 1232, 1152, 1088), (1104, 1213, 1232, 1210), (1213, 1087, 1151, 1232), (1214, 1233, 1153, 1089), (1105, 1217, 1233, 1214), (1074, 1156, 1234, 1114), (1156, 1090, 1154, 1234), (1138, 1235, 1156, 1074), (1062, 1117, 1235, 1138), (1117, 1077, 1155, 1235), (1155, 1236, 1157, 1090), (1077, 1141, 1236, 1155), (1078, 1160, 1237, 1118), (1160, 1091, 1158, 1237), (1142, 1238, 1160, 1078), (1063, 1121, 1238, 1142), (1121, 1081, 1159, 1238), (1159, 1239, 1161, 1091), (1081, 1145, 1239, 1159), (1145, 1058, 1130, 1239), (1122, 1240, 1136, 1060), (1082, 1164, 1240, 1122), (1164, 1092, 1162, 1240), (1146, 1241, 1164, 1082), (1064, 1125, 1241, 1146), (1125, 1085, 1163, 1241), (1163, 1242, 1165, 1092), (1085, 1149, 1242, 1163), (1149, 1059, 1135, 1242), (1126, 1243, 1137, 1061), (1086, 1168, 1243, 1126), (1168, 1093, 1166, 1243), (1150, 1244, 1168, 1086), (1065, 1129, 1244, 1150), (1129, 1089, 1167, 1244), (1167, 1245, 1169, 1093), (1089, 1153, 1245, 1167), (1066, 1172, 1246, 1106), (1172, 1094, 1170, 1246), (1130, 1247, 1172, 1066), (1058, 1116, 1247, 1130), (1116, 1076, 1171, 1247), (1171, 1248, 1173, 1094), (1076, 1140, 1248, 1171), (1140, 1062, 1138, 1248), (1134, 1249, 1116, 1058), (1070, 1176, 1249, 1134), (1176, 1095, 1174, 1249), (1110, 1250, 1176, 1070), (1057, 1109, 1250, 1110), (1109, 1069, 1175, 1250), (1175, 1251, 1177, 1095), (1069, 1133, 1251, 1175), (1133, 1061, 1115, 1251), (1139, 1252, 1117, 1062), (1075, 1180, 1252, 1139), (1180, 1096, 1178, 1252), (1115, 1253, 1180, 1075), (1061, 1137, 1253, 1115), (1137, 1073, 1179, 1253), (1179, 1254, 1181, 1096), (1073, 1113, 1254, 1179), (1184, 1097, 1182, 1255), (1120, 1080, 1183, 1256), (1183, 1257, 1185, 1097), (1080, 1144, 1257, 1183), (1144, 1063, 1142, 1257), (1188, 1098, 1186, 1258), (1108, 1068, 1187, 1259), (1187, 1260, 1189, 1098), (1068, 1132, 1260, 1187), (1132, 1060, 1119, 1260), (1143, 1261, 1121, 1063), (1079, 1192, 1261, 1143), (1192, 1099, 1190, 1261), (1119, 1262, 1192, 1079), (1060, 1136, 1262, 1119), (1136, 1072, 1191, 1262), (1191, 1263, 1193, 1099), (1072, 1112, 1263, 1191), (1112, 1057, 1110, 1263), (1196, 1100, 1194, 1264), (1124, 1084, 1195, 1265), (1195, 1266, 1197, 1100), (1084, 1148, 1266, 1195), (1148, 1064, 1146, 1266), (1200, 1101, 1198, 1267), (1199, 1269, 1201, 1101), (1147, 1270, 1125, 1064), (1083, 1204, 1270, 1147), (1204, 1102, 1202, 1270), (1123, 1271, 1204, 1083), (1203, 1272, 1205, 1102), (1111, 1273, 1109, 1057), (1071, 1208, 1273, 1111), (1208, 1103, 1206, 1273), (1135, 1274, 1208, 1071), (1059, 1128, 1274, 1135), (1128, 1088, 1207, 1274), (1207, 1275, 1209, 1103), (1088, 1152, 1275, 1207), (1152, 1065, 1150, 1275), (1131, 1276, 1128, 1059), (1067, 1212, 1276, 1131), (1212, 1104, 1210, 1276), (1107, 1277, 1212, 1067), (1211, 1278, 1213, 1104), (1151, 1279, 1129, 1065), (1087, 1216, 1279, 1151), (1216, 1105, 1214, 1279), (1127, 1280, 1216, 1087), (1215, 1281, 1217, 1105), (290, 1255, 1182, 88), (88, 1182, 1225, 447), (447, 1225, 1118, 37), (37, 1118, 1237, 486), (486, 1237, 1158, 124), (124, 1158, 1219, 330), (330, 1219, 1106, 12), (12, 1106, 1246, 318), (318, 1246, 1170, 113), (113, 1170, 1222, 475), (77, 1154, 1218, 278), (435, 1234, 1154, 77), (27, 1114, 1234, 435), (475, 1222, 1114, 27), (6, 278, 1218, 293), (90, 293, 1218, 1157), (90, 1157, 1236, 450), (39, 450, 1236, 1141), (39, 1141, 1224, 489), (126, 489, 1224, 1181), (126, 1181, 1254, 333), (14, 333, 1254, 1113), (14, 1113, 1221, 321), (115, 321, 1221, 1169), (115, 1169, 1245, 478), (29, 478, 1245, 1153), (29, 1153, 1233, 438), (79, 438, 1233, 1217), (79, 1217, 1281, 281), (281, 1281, 296, 7), (93, 296, 1281, 1215), (453, 93, 1215, 1280), (42, 453, 1280, 1127), (492, 42, 1127, 1278), (129, 492, 1278, 1211), (336, 129, 1211, 1277), (17, 336, 1277, 1107), (324, 17, 1107, 1272), (118, 324, 1272, 1203), (481, 118, 1203, 1271), (32, 481, 1271, 1123), (441, 32, 1123, 1269), (82, 441, 1269, 1199), (284, 82, 1199, 1268), (284, 1268, 287, 4), (85, 287, 1268, 1200), (85, 1200, 1267, 444), (35, 444, 1267, 1124), (35, 1124, 1265, 484), (121, 484, 1265, 1196), (121, 1196, 1264, 327), (9, 327, 1264, 1108), (9, 1108, 1259, 315), (110, 315, 1259, 1188), (110, 1188, 1258, 472), (24, 472, 1258, 1120), (24, 1120, 1256, 432), (74, 432, 1256, 1184), (74, 1184, 1255, 275), (5, 275, 1255, 290), (606, 1284, 1286, 252), (606, 253, 1288, 1284), (862, 1282, 1288, 253), (862, 255, 1287, 1282), (610, 1283, 1287, 255), (610, 279, 1285, 1283), (289, 87, 643, 279), (1, 289, 279, 1285), (87, 446, 459, 643), (446, 36, 882, 459), (36, 485, 399, 882), (485, 123, 724, 399), (123, 329, 495, 724), (329, 11, 935, 495), (11, 317, 346, 935), (317, 112, 713, 346), (112, 474, 462, 713), (474, 26, 902, 462), (26, 434, 402, 902), (434, 76, 728, 402), (76, 277, 496, 728), (277, 0, 286, 496), (84, 725, 496, 286), (84, 443, 400, 725), (34, 737, 400, 443), (34, 483, 460, 737), (120, 644, 460, 483), (120, 326, 291, 644), (1319, 1338, 291, 326), (8, 314, 476, 903), (109, 714, 476, 314), (23, 729, 347, 471), (109, 471, 347, 714), (23, 431, 403, 729), (73, 497, 403, 431), (73, 274, 178, 497), (274, 4, 287, 178), (238, 1313, 1303, 1308), (821, 680, 1293, 1291), (821, 1291, 1295, 698), (894, 698, 1295, 1289), (894, 1289, 1294, 692), (854, 1290, 1292, 702), (854, 692, 1294, 1290), (2, 292, 702, 1292), (89, 857, 702, 292), (449, 694, 857, 89), (38, 934, 694, 449), (488, 700, 934, 38), (125, 849, 700, 488), (332, 688, 849, 125), (13, 958, 688, 332), (280, 679, 820, 78), (78, 820, 697, 437), (437, 697, 930, 28), (28, 930, 691, 477), (477, 691, 853, 114), (114, 853, 701, 320), (320, 701, 958, 13), (280, 1, 1285, 679), (815, 679, 1285, 1283), (815, 1283, 1287, 678), (928, 678, 1287, 1282), (928, 1282, 1288, 640), (708, 640, 1288, 1284), (708, 1284, 1286, 639), (290, 639, 1286, 5), (80, 282, 576, 382), (80, 382, 577, 439), (30, 439, 577, 214), (30, 214, 579, 479), (116, 479, 579, 386), (116, 386, 588, 322), (1298, 322, 588, 1309), (15, 171, 593, 334), (127, 334, 593, 394), (127, 394, 594, 490), (40, 490, 594, 223), (40, 223, 596, 451), (91, 451, 596, 445), (91, 445, 597, 294), (281, 7, 294, 597), (282, 3, 295, 576), (295, 92, 380, 576), (92, 452, 512, 380), (452, 41, 212, 512), (41, 491, 531, 212), (491, 128, 328, 531), (128, 335, 507, 328), (335, 16, 170, 507), (16, 323, 538, 170), (323, 117, 357, 538), (117, 480, 509, 357), (480, 31, 177, 509), (31, 440, 528, 177), (440, 81, 299, 528), (81, 283, 494, 299), (283, 2, 1292, 494), (316, 1290, 1292, 494), (316, 530, 1294, 1290), (242, 1289, 1294, 530), (242, 511, 1295, 1289), (379, 1291, 1295, 511), (379, 575, 1293, 1291), (1316, 1315, 1303, 1318), (62, 172, 1306, 1299), (172, 97, 1302, 1306), (97, 234, 1307, 1302), (234, 65, 1300, 1307), (65, 238, 1308, 1300), (1303, 1313, 1314, 1318), (171, 96, 1304, 1309), (96, 233, 1310, 1304), (233, 64, 1301, 1310), (64, 237, 1311, 1301), (237, 100, 1305, 1311), (100, 175, 1312, 1305), (175, 62, 1299, 1312), (15, 1298, 1309, 171), (21, 309, 1342, 1320), (309, 104, 1330, 1342), (104, 466, 1343, 1330), (466, 53, 1321, 1343), (53, 502, 1344, 1321), (502, 142, 1331, 1344), (142, 352, 1345, 1331), (352, 8, 1319, 1345), (904, 59, 1329, 1334), (1002, 904, 1334, 1323), (742, 1002, 1323, 1335), (49, 742, 1335, 1327), (828, 49, 1327, 1336), (25, 828, 1336, 1324), (908, 25, 1324, 1337), (1001, 903, 1338, 1325), (741, 1001, 1325, 1339), (48, 741, 1339, 1328), (827, 48, 1328, 1340), (20, 827, 1340, 1326), (907, 20, 1326, 1341), (59, 907, 1341, 1329), (308, 103, 1332, 1346), (103, 465, 1347, 1332), (465, 52, 1322, 1347), (52, 501, 1348, 1322), (501, 141, 1333, 1348), (141, 351, 1349, 1333), (351, 21, 1320, 1349), (8, 903, 1338, 1319), (1337, 252, 1286, 5), (1007, 322, 1298, 1346), (1318, 6, 1317, 1316), (281, 597, 433, 79), (79, 433, 438), (168, 433, 438, 455), (29, 438, 455, 147), (29, 147, 478), (147, 478, 598, 276), (478, 598, 115), (598, 115, 456), (115, 456, 321), (456, 321, 298, 149), (321, 298, 14), (458, 600, 126, 169), (333, 600, 126), (489, 473, 169), (489, 126, 169), (39, 489, 473), (473, 39, 225, 527), (39, 225, 537, 450), (90, 450, 537), (238, 537, 1313), (537, 1313, 90), (90, 1313, 293), (1313, 293, 1314), (1314, 293, 1296, 1318), (85, 514, 178, 287), (85, 444, 514), (936, 498, 444, 514), (991, 35, 444, 498), (35, 484, 991), (731, 404, 484, 991), (121, 543, 404, 484), (121, 327, 543), (990, 858, 327, 543), (986, 110, 315, 363, 718), (110, 472, 719, 986), (24, 719, 472), (364, 860, 24, 719), (432, 406, 860, 24), (828, 25, 74, 406), (74, 406, 432), (25, 908, 275, 74), (275, 5, 1337, 908), (9, 858, 181, 817), (9, 858, 327), (9, 817, 363, 315), (298, 14, 236, 536), (14, 333, 600, 236)])
me_cube_049.use_remesh_preserve_volume = False
me_cube_049.use_remesh_preserve_attributes = False
me_cube_049.use_mirror_vertex_groups = False
me_cube_049.update()

# ---- objects
ob_cube_000 = bpy.data.objects.new('Cube.000', me_cube_002)
ob_cube_029 = bpy.data.objects.new('Cube.029', me_cube_049)

# ---- transforms, parenting, visibility, modifiers, constraints
ob_cube_000.location = (5.0, 15.0, -5.0)
ob_cube_000.scale = (5.0, 5.0, 5.0)
ob_cube_000.lineart.crease_threshold = 0.0
ob_cube_029.location = (5.0, 5.0, -5.0)
ob_cube_029.scale = (5.0, 5.0, 5.0)
ob_cube_029.lineart.crease_threshold = 0.0

# ---- collection membership
col_collection_1.objects.link(ob_cube_000)
col_collection_1.objects.link(ob_cube_029)

# ---- scene / render settings (as saved in the file)
scene.frame_start = 1; scene.frame_end = 250; scene.frame_set(1)
scene.render.engine = 'BLENDER_EEVEE_NEXT'
scene.render.image_settings.compression = 90
scene.render.resolution_percentage = 50
scene.render.dither_intensity = 0.0
scene.cycles.use_denoising = False
scene.cycles.samples = 10
scene.cycles.sampling_pattern = 'TABULATED_SOBOL'
scene.cycles.light_sampling_threshold = 0.0
scene.cycles.use_adaptive_sampling = False
scene.cycles.use_light_tree = False
scene.cycles.blur_glossy = 0.0
scene.cycles.volume_bounces = 1
scene.cycles.pixel_filter_type = 'GAUSSIAN'
scene.cycles.sample_clamp_indirect = 0.0
scene.view_settings.view_transform = 'Standard'
bpy.context.view_layer.update()

# ---- added for rendering (the .blend has no active camera and no usable light): camera, sun
cam_auto = bpy.data.cameras.new('AutoCamera')
cam_auto.lens = 50.0
cam_auto.sensor_width = 36.0
cam_auto.clip_end = 1000.0
ob_auto_camera = bpy.data.objects.new('AutoCamera', cam_auto)
scene.collection.objects.link(ob_auto_camera)
ob_auto_camera.location = (28.3556, -18.1435, 23.6283)
ob_auto_camera.rotation_euler = (1.09748, -7.21219e-08, 0.694738)
scene.camera = ob_auto_camera
light_auto_sun = bpy.data.lights.new('AutoSun', 'SUN')
light_auto_sun.energy = 3.0
light_auto_sun.angle = 0.0523599
ob_auto_sun = bpy.data.objects.new('AutoSun', light_auto_sun)
scene.collection.objects.link(ob_auto_sun)
ob_auto_sun.rotation_euler = (0.872665, 0.174533, 0.523599)
bpy.context.view_layer.update()
